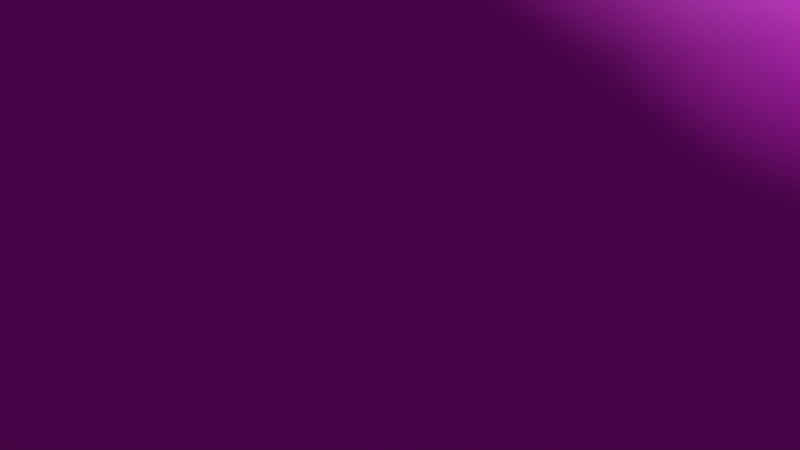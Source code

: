# Source: arcon.blend  (saved by Blender 2.83.19; exported with 4.5.12 LTS)
import bpy
from mathutils import Matrix  # noqa: F401  (used for matrix-valued properties, if any)

bpy.ops.wm.read_factory_settings(use_empty=True)
scene = bpy.context.scene
scene.name = 'Scene'

# ---- collections
col_collection = bpy.data.collections.new('Collection'); scene.collection.children.link(col_collection)

# ---- images (referenced by path relative to the original .blend; pixels are not part of the script)
import os
ASSET_DIR = os.environ.get("B2B_ASSET_DIR", "")  # directory of the original .blend (textures are referenced by path, not embedded)
HERE = os.path.dirname(os.path.abspath(__file__))  # packed textures are extracted next to this script under _unpacked/

def load_image(name, relpath, width, height, colorspace="sRGB"):
    """Load a texture the original file referenced (path relative to the .blend, or extracted next to this script)."""
    p = next((c for c in (os.path.join(HERE, relpath), os.path.join(ASSET_DIR, relpath)) if relpath and os.path.exists(c)), "")
    if p:
        img = bpy.data.images.load(p, check_existing=True)
        img.name = name
    else:  # same state as the original file: an image datablock whose file is absent (Cycles renders it pink)
        img = bpy.data.images.new(name, width, height)
        img.source = "FILE"
        img.filepath = "//" + (relpath or name)
    img.colorspace_settings.name = colorspace
    return img
img_material_001_basecolor_jpeg = load_image('Material.001_baseColor.jpeg', 'pluto/textures/Material.001_baseColor.jpeg', 1024, 1024, 'sRGB')

# ---- materials (node trees are filled in below, after node groups)
mat_material_002 = bpy.data.materials.new('Material.002')
mat_material_002.use_transparent_shadow = False
mat_material_003 = bpy.data.materials.new('Material.003')
mat_material_003.use_transparent_shadow = False

# ---- material node trees
mat_material_002.use_nodes = True; mat_material_002.node_tree.nodes.clear()
_N = mat_material_002.node_tree.nodes; _L = mat_material_002.node_tree.links
n0 = _N.new('ShaderNodeBsdfPrincipled'); n0.name = 'Principled BSDF'; n0.location = (10, 300)
n0.distribution = 'GGX'
n0.subsurface_method = 'BURLEY'
n0.inputs[2].default_value = 0.8
n0.inputs[3].default_value = 1.45
n0.inputs[27].default_value = (0.0, 0.0, 0.0, 1.0)
n0.inputs[28].default_value = 1.0
n1 = _N.new('ShaderNodeOutputMaterial'); n1.name = 'Material Output'; n1.location = (300, 300)
n2 = _N.new('ShaderNodeTexImage'); n2.name = 'Image Texture'; n2.location = (-280, 270)
n2.image = img_material_001_basecolor_jpeg
_L.new(n0.outputs[0], n1.inputs[0])
_L.new(n2.outputs[0], n0.inputs[0])
n1.is_active_output = True
mat_material_003.use_nodes = True; mat_material_003.node_tree.nodes.clear()
_N = mat_material_003.node_tree.nodes; _L = mat_material_003.node_tree.links
n0 = _N.new('ShaderNodeOutputMaterial'); n0.name = 'Material Output'; n0.location = (300, 300)
n1 = _N.new('ShaderNodeBsdfPrincipled'); n1.name = 'Principled BSDF'; n1.location = (10, 300)
n1.distribution = 'GGX'
n1.subsurface_method = 'BURLEY'
n1.inputs[0].default_value = (0.0, 0.0, 0.0, 1.0)
n1.inputs[1].default_value = 0.4818
n1.inputs[2].default_value = 0.0
n1.inputs[3].default_value = 1.45
n1.inputs[13].default_value = 1.0
n1.inputs[27].default_value = (0.0, 0.0, 0.0, 1.0)
n1.inputs[28].default_value = 1.0
n2 = _N.new('ShaderNodeMixShader'); n2.name = 'Mix Shader'; n2.location = (250, 500)
n3 = _N.new('ShaderNodeBsdfAnisotropic'); n3.name = 'Glossy BSDF'; n3.location = (42, 503)
n3.distribution = 'GGX'
n3.inputs[0].default_value = (0.003693, 0.02644, 0.8, 1.0)
n3.inputs[1].default_value = 0.6128
_L.new(n3.outputs[0], n2.inputs[1])
_L.new(n1.outputs[0], n2.inputs[2])
_L.new(n2.outputs[0], n0.inputs[0])
n0.is_active_output = True

# ---- world
world_world = bpy.data.worlds.new('World'); scene.world = world_world
world_world.use_nodes = True; world_world.node_tree.nodes.clear()
_N = world_world.node_tree.nodes; _L = world_world.node_tree.links
n0 = _N.new('ShaderNodeOutputWorld'); n0.name = 'World Output'; n0.location = (300, 300)
n1 = _N.new('ShaderNodeBackground'); n1.name = 'Background'; n1.location = (10, 300)
n1.inputs[0].default_value = (0.05088, 0.05088, 0.05088, 1.0)
_L.new(n1.outputs[0], n0.inputs[0])
n0.is_active_output = True
world_world.color = (0.05088, 0.05088, 0.05088)
world_world.use_sun_shadow = False
world_world.sun_shadow_jitter_overblur = 0.0

# ---- cameras
cam_camera = bpy.data.cameras.new('Camera')
cam_camera.clip_end = 100.0
cam_camera.ortho_scale = 7.314

# ---- lights
light_light = bpy.data.lights.new('Light', 'POINT')
light_light.transmission_factor = 0.0
light_light.energy = 1000.0
light_light.shadow_soft_size = 0.1
light_light.shadow_maximum_resolution = 0.006
light_light.use_absolute_resolution = True

# ---- meshes
me_sphere = bpy.data.meshes.new('Sphere')
me_sphere.from_pydata([(0.0, 0.1951, 0.9808), (0.0, 0.3827, 0.9239), (0.0, 0.5556, 0.8315), (0.0, 0.7071, 0.7071), (0.0, 0.8315, 0.5556), (0.0, 0.9239, 0.3827), (0.0, 0.9808, 0.1951), (0.0, 1.0, 7.55e-08), (0.0, 0.9808, -0.1951), (0.0, 0.5556, -0.8315), (0.03806, 0.1913, 0.9808), (0.07466, 0.3753, 0.9239), (0.1084, 0.5449, 0.8315), (0.1379, 0.6935, 0.7071), (0.1622, 0.8155, 0.5556), (0.1802, 0.9061, 0.3827), (0.1913, 0.9619, 0.1951), (0.1951, 0.9808, 7.55e-08), (0.1913, 0.9619, -0.1951), (0.1802, 0.9061, -0.3827), (0.1622, 0.8155, -0.5556), (0.1379, 0.6935, -0.7071), (0.1084, 0.5449, -0.8315), (0.07466, 0.3753, -0.9239), (0.03806, 0.1913, -0.9808), (0.07466, 0.1802, 0.9808), (0.1464, 0.3536, 0.9239), (0.2126, 0.5133, 0.8315), (0.2706, 0.6533, 0.7071), (0.3182, 0.7682, 0.5556), (0.3536, 0.8536, 0.3827), (0.3753, 0.9061, 0.1951), (0.3827, 0.9239, 7.55e-08), (0.3753, 0.9061, -0.1951), (0.3536, 0.8536, -0.3827), (0.3182, 0.7682, -0.5556), (0.2706, 0.6533, -0.7071), (0.2126, 0.5133, -0.8315), (0.1464, 0.3536, -0.9239), (0.07466, 0.1802, -0.9808), (0.1084, 0.1622, 0.9808), (0.2126, 0.3182, 0.9239), (0.3087, 0.4619, 0.8315), (0.3928, 0.5879, 0.7071), (0.4619, 0.6913, 0.5556), (0.5133, 0.7682, 0.3827), (0.5449, 0.8155, 0.1951), (0.5556, 0.8315, 7.55e-08), (0.5449, 0.8155, -0.1951), (0.5133, 0.7682, -0.3827), (0.4619, 0.6913, -0.5556), (0.3928, 0.5879, -0.7071), (0.3087, 0.4619, -0.8315), (0.2126, 0.3182, -0.9239), (0.1084, 0.1622, -0.9808), (0.1379, 0.1379, 0.9808), (0.2706, 0.2706, 0.9239), (0.3928, 0.3928, 0.8315), (0.5, 0.5, 0.7071), (0.5879, 0.5879, 0.5556), (0.6533, 0.6533, 0.3827), (0.6935, 0.6935, 0.1951), (0.7071, 0.7071, 7.55e-08), (0.6935, 0.6935, -0.1951), (0.6533, 0.6533, -0.3827), (0.5879, 0.5879, -0.5556), (0.5, 0.5, -0.7071), (0.3928, 0.3928, -0.8315), (0.2706, 0.2706, -0.9239), (0.1379, 0.1379, -0.9808), (0.1622, 0.1084, 0.9808), (0.3182, 0.2126, 0.9239), (0.4619, 0.3087, 0.8315), (0.5879, 0.3928, 0.7071), (0.6913, 0.4619, 0.5556), (0.7682, 0.5133, 0.3827), (0.8155, 0.5449, 0.1951), (0.8315, 0.5556, 7.55e-08), (0.8155, 0.5449, -0.1951), (0.7682, 0.5133, -0.3827), (0.6913, 0.4619, -0.5556), (0.5879, 0.3928, -0.7071), (0.4619, 0.3087, -0.8315), (0.3182, 0.2126, -0.9239), (0.1622, 0.1084, -0.9808), (0.1802, 0.07466, 0.9808), (0.3536, 0.1464, 0.9239), (0.5133, 0.2126, 0.8315), (0.6533, 0.2706, 0.7071), (0.7682, 0.3182, 0.5556), (0.8536, 0.3536, 0.3827), (0.9061, 0.3753, 0.1951), (0.9239, 0.3827, 7.55e-08), (0.9061, 0.3753, -0.1951), (0.8536, 0.3536, -0.3827), (0.7682, 0.3182, -0.5556), (0.6533, 0.2706, -0.7071), (0.5133, 0.2126, -0.8315), (0.3536, 0.1464, -0.9239), (0.1802, 0.07466, -0.9808), (0.1913, 0.03806, 0.9808), (0.3753, 0.07466, 0.9239), (0.5449, 0.1084, 0.8315), (0.6935, 0.1379, 0.7071), (0.8155, 0.1622, 0.5556), (0.9061, 0.1802, 0.3827), (0.9619, 0.1913, 0.1951), (0.9808, 0.1951, 7.55e-08), (0.9619, 0.1913, -0.1951), (0.9061, 0.1802, -0.3827), (0.8155, 0.1622, -0.5556), (0.6935, 0.1379, -0.7071), (0.5449, 0.1084, -0.8315), (0.3753, 0.07466, -0.9239), (0.1913, 0.03806, -0.9808), (0.1951, -3.266e-07, 0.9808), (0.3827, -3.192e-07, 0.9239), (0.5556, -3.117e-07, 0.8315), (0.7071, -3.192e-07, 0.7071), (0.8315, -3.341e-07, 0.5556), (0.9239, -2.745e-07, 0.3827), (0.9808, -3.937e-07, 0.1951), (1.0, -3.788e-07, 7.55e-08), (0.9808, -3.937e-07, -0.1951), (0.9239, -2.298e-07, -0.3827), (0.8315, -3.341e-07, -0.5556), (0.7071, -3.192e-07, -0.7071), (0.5556, -3.415e-07, -0.8315), (0.3827, -3.043e-07, -0.9239), (0.1951, -3.08e-07, -0.9808), (0.1913, -0.03806, 0.9808), (0.3753, -0.07466, 0.9239), (0.5449, -0.1084, 0.8315), (0.6935, -0.138, 0.7071), (0.8155, -0.1622, 0.5556), (0.9061, -0.1802, 0.3827), (0.9619, -0.1913, 0.1951), (0.9808, -0.1951, 7.55e-08), (0.9619, -0.1913, -0.1951), (0.9061, -0.1802, -0.3827), (0.8155, -0.1622, -0.5556), (0.6935, -0.138, -0.7071), (0.5449, -0.1084, -0.8315), (0.3753, -0.07466, -0.9239), (0.1913, -0.03806, -0.9808), (0.1802, -0.07466, 0.9808), (0.3536, -0.1464, 0.9239), (0.5133, -0.2126, 0.8315), (0.6533, -0.2706, 0.7071), (0.7682, -0.3182, 0.5556), (0.8536, -0.3536, 0.3827), (0.9061, -0.3753, 0.1951), (0.9239, -0.3827, 7.55e-08), (0.9061, -0.3753, -0.1951), (0.8536, -0.3536, -0.3827), (0.7682, -0.3182, -0.5556), (0.6533, -0.2706, -0.7071), (0.5133, -0.2126, -0.8315), (0.3536, -0.1464, -0.9239), (0.1802, -0.07466, -0.9808), (0.1622, -0.1084, 0.9808), (0.3182, -0.2126, 0.9239), (0.4619, -0.3087, 0.8315), (0.5879, -0.3928, 0.7071), (0.6913, -0.4619, 0.5556), (0.7682, -0.5133, 0.3827), (0.8155, -0.5449, 0.1951), (0.8315, -0.5556, 7.55e-08), (0.8155, -0.5449, -0.1951), (0.7682, -0.5133, -0.3827), (0.6913, -0.4619, -0.5556), (0.5879, -0.3928, -0.7071), (0.4619, -0.3087, -0.8315), (0.3182, -0.2126, -0.9239), (0.1622, -0.1084, -0.9808), (0.1379, -0.138, 0.9808), (0.2706, -0.2706, 0.9239), (0.3928, -0.3928, 0.8315), (0.5, -0.5, 0.7071), (0.5879, -0.5879, 0.5556), (0.6533, -0.6533, 0.3827), (0.6935, -0.6935, 0.1951), (0.7071, -0.7071, 7.55e-08), (0.6935, -0.6935, -0.1951), (0.6533, -0.6533, -0.3827), (0.5879, -0.5879, -0.5556), (0.5, -0.5, -0.7071), (0.3928, -0.3928, -0.8315), (0.2706, -0.2706, -0.9239), (0.1379, -0.138, -0.9808), (0.1084, -0.1622, 0.9808), (0.2126, -0.3182, 0.9239), (0.3087, -0.4619, 0.8315), (0.3928, -0.5879, 0.7071), (0.4619, -0.6913, 0.5556), (0.5133, -0.7682, 0.3827), (0.5449, -0.8155, 0.1951), (0.5556, -0.8315, 7.55e-08), (0.5449, -0.8155, -0.1951), (0.5133, -0.7682, -0.3827), (0.4619, -0.6913, -0.5556), (0.3928, -0.5879, -0.7071), (0.3087, -0.4619, -0.8315), (0.2126, -0.3182, -0.9239), (0.1084, -0.1622, -0.9808), (0.0, -3.258e-07, -1.0), (0.07466, -0.1802, 0.9808), (0.1464, -0.3536, 0.9239), (0.2126, -0.5133, 0.8315), (0.2706, -0.6533, 0.7071), (0.3182, -0.7682, 0.5556), (0.3536, -0.8536, 0.3827), (0.3753, -0.9061, 0.1951), (0.3827, -0.9239, 7.55e-08), (0.3753, -0.9061, -0.1951), (0.3536, -0.8536, -0.3827), (0.3182, -0.7682, -0.5556), (0.2706, -0.6533, -0.7071), (0.2126, -0.5133, -0.8315), (0.1464, -0.3536, -0.9239), (0.07466, -0.1802, -0.9808), (0.03806, -0.1913, 0.9808), (0.07466, -0.3753, 0.9239), (0.1084, -0.5449, 0.8315), (0.1379, -0.6935, 0.7071), (0.1622, -0.8155, 0.5556), (0.1802, -0.9061, 0.3827), (0.1913, -0.9619, 0.1951), (0.1951, -0.9808, 7.55e-08), (0.1913, -0.9619, -0.1951), (0.1802, -0.9061, -0.3827), (0.1622, -0.8155, -0.5556), (0.1379, -0.6935, -0.7071), (0.1084, -0.5449, -0.8315), (0.07466, -0.3753, -0.9239), (0.03806, -0.1913, -0.9808), (-7.212e-09, -0.1951, 0.9808), (4.122e-08, -0.3827, 0.9239), (2.632e-08, -0.5556, 0.8315), (-2.584e-08, -0.7071, 0.7071), (-8.544e-08, -0.8315, 0.5556), (6.357e-08, -0.9239, 0.3827), (-8.544e-08, -0.9808, 0.1951), (-1.003e-07, -1.0, 7.55e-08), (-8.544e-08, -0.9808, -0.1951), (6.357e-08, -0.9239, -0.3827), (-8.544e-08, -0.8315, -0.5556), (-2.584e-08, -0.7071, -0.7071), (-1.094e-08, -0.5556, -0.8315), (3.964e-09, -0.3827, -0.9239), (3.964e-09, -0.1951, -0.9808), (-0.03806, -0.1913, 0.9808), (-0.07466, -0.3753, 0.9239), (-0.1084, -0.5449, 0.8315), (-0.1379, -0.6935, 0.7071), (-0.1622, -0.8155, 0.5556), (-0.1802, -0.9061, 0.3827), (-0.1913, -0.9619, 0.1951), (-0.1951, -0.9808, 7.55e-08), (-0.1913, -0.9619, -0.1951), (-0.1802, -0.9061, -0.3827), (-0.1622, -0.8155, -0.5556), (-0.1379, -0.6935, -0.7071), (-0.1084, -0.5449, -0.8315), (-0.07466, -0.3753, -0.9239), (-0.03806, -0.1913, -0.9808), (-0.07466, -0.1802, 0.9808), (-0.1464, -0.3536, 0.9239), (-0.2126, -0.5133, 0.8315), (-0.2706, -0.6533, 0.7071), (-0.3182, -0.7682, 0.5556), (-0.3536, -0.8536, 0.3827), (-0.3753, -0.9061, 0.1951), (-0.3827, -0.9239, 7.55e-08), (-0.3753, -0.9061, -0.1951), (-0.3536, -0.8536, -0.3827), (-0.3182, -0.7682, -0.5556), (-0.2706, -0.6533, -0.7071), (-0.2126, -0.5133, -0.8315), (-0.1464, -0.3536, -0.9239), (-0.07466, -0.1802, -0.9808), (-0.1084, -0.1622, 0.9808), (-0.2126, -0.3182, 0.9239), (-0.3087, -0.4619, 0.8315), (-0.3928, -0.5879, 0.7071), (-0.4619, -0.6913, 0.5556), (-0.5133, -0.7682, 0.3827), (-0.5449, -0.8155, 0.1951), (-0.5556, -0.8315, 7.55e-08), (-0.5449, -0.8155, -0.1951), (-0.5133, -0.7682, -0.3827), (-0.4619, -0.6913, -0.5556), (-0.3928, -0.5879, -0.7071), (-0.3087, -0.4619, -0.8315), (-0.2126, -0.3182, -0.9239), (-0.1084, -0.1622, -0.9808), (-2.304e-07, -5.562e-07, 1.0), (-0.1379, -0.138, 0.9808), (-0.2706, -0.2706, 0.9239), (-0.3928, -0.3928, 0.8315), (-0.5, -0.5, 0.7071), (-0.5879, -0.5879, 0.5556), (-0.6533, -0.6533, 0.3827), (-0.6935, -0.6935, 0.1951), (-0.7071, -0.7071, 7.55e-08), (-0.6935, -0.6935, -0.1951), (-0.6533, -0.6533, -0.3827), (-0.5879, -0.5879, -0.5556), (-0.5, -0.5, -0.7071), (-0.3928, -0.3928, -0.8315), (-0.2706, -0.2706, -0.9239), (-0.1379, -0.1379, -0.9808), (-0.1622, -0.1084, 0.9808), (-0.3182, -0.2126, 0.9239), (-0.4619, -0.3087, 0.8315), (-0.5879, -0.3928, 0.7071), (-0.6913, -0.4619, 0.5556), (-0.7682, -0.5133, 0.3827), (-0.8155, -0.5449, 0.1951), (-0.8315, -0.5556, 7.55e-08), (-0.8155, -0.5449, -0.1951), (-0.7682, -0.5133, -0.3827), (-0.6913, -0.4619, -0.5556), (-0.5879, -0.3928, -0.7071), (-0.4619, -0.3087, -0.8315), (-0.3182, -0.2126, -0.9239), (-0.1622, -0.1084, -0.9808), (-0.1802, -0.07466, 0.9808), (-0.3536, -0.1464, 0.9239), (-0.5133, -0.2126, 0.8315), (-0.6533, -0.2706, 0.7071), (-0.7682, -0.3182, 0.5556), (-0.8536, -0.3536, 0.3827), (-0.9061, -0.3753, 0.1951), (-0.9239, -0.3827, 7.55e-08), (-0.9061, -0.3753, -0.1951), (-0.8536, -0.3536, -0.3827), (-0.7682, -0.3182, -0.5556), (-0.6533, -0.2706, -0.7071), (-0.5133, -0.2126, -0.8315), (-0.3536, -0.1464, -0.9239), (-0.1802, -0.07466, -0.9808), (-0.1913, -0.03806, 0.9808), (-0.3753, -0.07466, 0.9239), (-0.5449, -0.1084, 0.8315), (-0.6935, -0.1379, 0.7071), (-0.8155, -0.1622, 0.5556), (-0.9061, -0.1802, 0.3827), (-0.9619, -0.1913, 0.1951), (-0.9808, -0.1951, 7.55e-08), (-0.9619, -0.1913, -0.1951), (-0.9061, -0.1802, -0.3827), (-0.8155, -0.1622, -0.5556), (-0.6935, -0.1379, -0.7071), (-0.5449, -0.1084, -0.8315), (-0.3753, -0.07466, -0.9239), (-0.1913, -0.03806, -0.9808), (-0.1951, -3.117e-07, 0.9808), (-0.3827, -2.819e-07, 0.9239), (-0.5556, -2.819e-07, 0.8315), (-0.7071, -1.851e-07, 0.7071), (-0.8315, -1.404e-07, 0.5556), (-0.9239, -3.192e-07, 0.3827), (-0.9808, -9.567e-08, 0.1951), (-1.0, -1.404e-07, 7.55e-08), (-0.9808, -9.567e-08, -0.1951), (-0.9239, -3.192e-07, -0.3827), (-0.8315, -1.404e-07, -0.5556), (-0.7071, -1.851e-07, -0.7071), (-0.5556, -2.596e-07, -0.8315), (-0.3827, -2.521e-07, -0.9239), (-0.1951, -3.155e-07, -0.9808), (-0.1913, 0.03806, 0.9808), (-0.3753, 0.07466, 0.9239), (-0.5449, 0.1084, 0.8315), (-0.6935, 0.1379, 0.7071), (-0.8155, 0.1622, 0.5556), (-0.9061, 0.1802, 0.3827), (-0.9619, 0.1913, 0.1951), (-0.9808, 0.1951, 7.55e-08), (-0.9619, 0.1913, -0.1951), (-0.9061, 0.1802, -0.3827), (-0.8155, 0.1622, -0.5556), (-0.6935, 0.1379, -0.7071), (-0.5449, 0.1084, -0.8315), (-0.3753, 0.07466, -0.9239), (-0.1913, 0.03806, -0.9808), (-0.1802, 0.07466, 0.9808), (-0.3536, 0.1464, 0.9239), (-0.5133, 0.2126, 0.8315), (-0.6533, 0.2706, 0.7071), (-0.7682, 0.3182, 0.5556), (-0.8536, 0.3536, 0.3827), (-0.9061, 0.3753, 0.1951), (-0.9239, 0.3827, 7.55e-08), (-0.9061, 0.3753, -0.1951), (-0.8536, 0.3536, -0.3827), (-0.7682, 0.3182, -0.5556), (-0.6533, 0.2706, -0.7071), (-0.5133, 0.2126, -0.8315), (-0.3536, 0.1464, -0.9239), (-0.1802, 0.07466, -0.9808), (-0.1622, 0.1084, 0.9808), (-0.3182, 0.2126, 0.9239), (-0.4619, 0.3087, 0.8315), (-0.5879, 0.3928, 0.7071), (-0.6913, 0.4619, 0.5556), (-0.7682, 0.5133, 0.3827), (-0.8155, 0.5449, 0.1951), (-0.8315, 0.5556, 7.55e-08), (-0.8155, 0.5449, -0.1951), (-0.7682, 0.5133, -0.3827), (-0.6913, 0.4619, -0.5556), (-0.5879, 0.3928, -0.7071), (-0.4619, 0.3087, -0.8315), (-0.3182, 0.2126, -0.9239), (-0.1622, 0.1084, -0.9808), (-0.1379, 0.1379, 0.9808), (-0.2706, 0.2706, 0.9239), (-0.3928, 0.3928, 0.8315), (-0.5, 0.5, 0.7071), (-0.5879, 0.5879, 0.5556), (-0.6533, 0.6533, 0.3827), (-0.6935, 0.6935, 0.1951), (-0.7071, 0.7071, 7.55e-08), (-0.6935, 0.6935, -0.1951), (-0.6533, 0.6533, -0.3827), (-0.5879, 0.5879, -0.5556), (-0.5, 0.5, -0.7071), (-0.3928, 0.3928, -0.8315), (-0.2706, 0.2706, -0.9239), (-0.1379, 0.1379, -0.9808), (-0.1084, 0.1622, 0.9808), (-0.2126, 0.3182, 0.9239), (-0.3087, 0.4619, 0.8315), (-0.3928, 0.5879, 0.7071), (-0.4619, 0.6913, 0.5556), (-0.5133, 0.7682, 0.3827), (-0.5449, 0.8155, 0.1951), (-0.5556, 0.8315, 7.55e-08), (-0.5449, 0.8155, -0.1951), (-0.5133, 0.7682, -0.3827), (-0.4619, 0.6913, -0.5556), (-0.3928, 0.5879, -0.7071), (-0.3087, 0.4619, -0.8315), (-0.2126, 0.3182, -0.9239), (-0.1084, 0.1622, -0.9808), (-0.07466, 0.1802, 0.9808), (-0.1464, 0.3536, 0.9239), (-0.2126, 0.5133, 0.8315), (-0.2706, 0.6533, 0.7071), (-0.3182, 0.7682, 0.5556), (-0.3536, 0.8536, 0.3827), (-0.3753, 0.9061, 0.1951), (-0.3827, 0.9239, 7.55e-08), (-0.3753, 0.9061, -0.1951), (-0.3536, 0.8536, -0.3827), (-0.3182, 0.7682, -0.5556), (-0.2706, 0.6533, -0.7071), (-0.2126, 0.5133, -0.8315), (-0.1464, 0.3536, -0.9239), (-0.07466, 0.1802, -0.9808), (-0.03806, 0.1913, 0.9808), (-0.07466, 0.3753, 0.9239), (-0.1084, 0.5449, 0.8315), (-0.1379, 0.6935, 0.7071), (-0.1622, 0.8155, 0.5556), (-0.1802, 0.9061, 0.3827), (-0.1913, 0.9619, 0.1951), (-0.1951, 0.9808, 7.55e-08), (-0.1913, 0.9619, -0.1951), (-0.1802, 0.9061, -0.3827), (-0.1622, 0.8155, -0.5556), (-0.1379, 0.6935, -0.7071), (-0.1084, 0.5449, -0.8315), (-0.07466, 0.3753, -0.9239), (-0.03806, 0.1913, -0.9808), (6.357e-08, 0.9239, -0.3827), (2.722e-07, 0.8315, -0.5556), (1.53e-07, 0.7071, -0.7071), (7.847e-08, 0.3827, -0.9239), (1.514e-08, 0.1951, -0.9808)], [], [(477, 8, 18, 19), (2, 1, 11, 12), (478, 477, 19, 20), (3, 2, 12, 13), (479, 478, 20, 21), (4, 3, 13, 14), (9, 479, 21, 22), (5, 4, 14, 15), (480, 9, 22, 23), (6, 5, 15, 16), (481, 480, 23, 24), (7, 6, 16, 17), (0, 296, 10), (205, 481, 24), (8, 7, 17, 18), (1, 0, 10, 11), (205, 24, 39), (18, 17, 32, 33), (11, 10, 25, 26), (19, 18, 33, 34), (12, 11, 26, 27), (20, 19, 34, 35), (13, 12, 27, 28), (21, 20, 35, 36), (14, 13, 28, 29), (22, 21, 36, 37), (15, 14, 29, 30), (23, 22, 37, 38), (16, 15, 30, 31), (24, 23, 38, 39), (17, 16, 31, 32), (10, 296, 25), (37, 36, 51, 52), (30, 29, 44, 45), (38, 37, 52, 53), (31, 30, 45, 46), (39, 38, 53, 54), (32, 31, 46, 47), (25, 296, 40), (205, 39, 54), (33, 32, 47, 48), (26, 25, 40, 41), (34, 33, 48, 49), (27, 26, 41, 42), (35, 34, 49, 50), (28, 27, 42, 43), (36, 35, 50, 51), (29, 28, 43, 44), (41, 40, 55, 56), (49, 48, 63, 64), (42, 41, 56, 57), (50, 49, 64, 65), (43, 42, 57, 58), (51, 50, 65, 66), (44, 43, 58, 59), (52, 51, 66, 67), (45, 44, 59, 60), (53, 52, 67, 68), (46, 45, 60, 61), (54, 53, 68, 69), (47, 46, 61, 62), (40, 296, 55), (205, 54, 69), (48, 47, 62, 63), (60, 59, 74, 75), (68, 67, 82, 83), (61, 60, 75, 76), (69, 68, 83, 84), (62, 61, 76, 77), (55, 296, 70), (205, 69, 84), (63, 62, 77, 78), (56, 55, 70, 71), (64, 63, 78, 79), (57, 56, 71, 72), (65, 64, 79, 80), (58, 57, 72, 73), (66, 65, 80, 81), (59, 58, 73, 74), (67, 66, 81, 82), (79, 78, 93, 94), (72, 71, 86, 87), (80, 79, 94, 95), (73, 72, 87, 88), (81, 80, 95, 96), (74, 73, 88, 89), (82, 81, 96, 97), (75, 74, 89, 90), (83, 82, 97, 98), (76, 75, 90, 91), (84, 83, 98, 99), (77, 76, 91, 92), (70, 296, 85), (205, 84, 99), (78, 77, 92, 93), (71, 70, 85, 86), (98, 97, 112, 113), (91, 90, 105, 106), (99, 98, 113, 114), (92, 91, 106, 107), (85, 296, 100), (205, 99, 114), (93, 92, 107, 108), (86, 85, 100, 101), (94, 93, 108, 109), (87, 86, 101, 102), (95, 94, 109, 110), (88, 87, 102, 103), (96, 95, 110, 111), (89, 88, 103, 104), (97, 96, 111, 112), (90, 89, 104, 105), (102, 101, 116, 117), (110, 109, 124, 125), (103, 102, 117, 118), (111, 110, 125, 126), (104, 103, 118, 119), (112, 111, 126, 127), (105, 104, 119, 120), (113, 112, 127, 128), (106, 105, 120, 121), (114, 113, 128, 129), (107, 106, 121, 122), (100, 296, 115), (205, 114, 129), (108, 107, 122, 123), (101, 100, 115, 116), (109, 108, 123, 124), (121, 120, 135, 136), (129, 128, 143, 144), (122, 121, 136, 137), (115, 296, 130), (205, 129, 144), (123, 122, 137, 138), (116, 115, 130, 131), (124, 123, 138, 139), (117, 116, 131, 132), (125, 124, 139, 140), (118, 117, 132, 133), (126, 125, 140, 141), (119, 118, 133, 134), (127, 126, 141, 142), (120, 119, 134, 135), (128, 127, 142, 143), (140, 139, 154, 155), (133, 132, 147, 148), (141, 140, 155, 156), (134, 133, 148, 149), (142, 141, 156, 157), (135, 134, 149, 150), (143, 142, 157, 158), (136, 135, 150, 151), (144, 143, 158, 159), (137, 136, 151, 152), (130, 296, 145), (205, 144, 159), (138, 137, 152, 153), (131, 130, 145, 146), (139, 138, 153, 154), (132, 131, 146, 147), (159, 158, 173, 174), (152, 151, 166, 167), (145, 296, 160), (205, 159, 174), (153, 152, 167, 168), (146, 145, 160, 161), (154, 153, 168, 169), (147, 146, 161, 162), (155, 154, 169, 170), (148, 147, 162, 163), (156, 155, 170, 171), (149, 148, 163, 164), (157, 156, 171, 172), (150, 149, 164, 165), (158, 157, 172, 173), (151, 150, 165, 166), (171, 170, 185, 186), (164, 163, 178, 179), (172, 171, 186, 187), (165, 164, 179, 180), (173, 172, 187, 188), (166, 165, 180, 181), (174, 173, 188, 189), (167, 166, 181, 182), (160, 296, 175), (205, 174, 189), (168, 167, 182, 183), (161, 160, 175, 176), (169, 168, 183, 184), (162, 161, 176, 177), (170, 169, 184, 185), (163, 162, 177, 178), (175, 296, 190), (205, 189, 204), (183, 182, 197, 198), (176, 175, 190, 191), (184, 183, 198, 199), (177, 176, 191, 192), (185, 184, 199, 200), (178, 177, 192, 193), (186, 185, 200, 201), (179, 178, 193, 194), (187, 186, 201, 202), (180, 179, 194, 195), (188, 187, 202, 203), (181, 180, 195, 196), (189, 188, 203, 204), (182, 181, 196, 197), (194, 193, 209, 210), (202, 201, 217, 218), (195, 194, 210, 211), (203, 202, 218, 219), (196, 195, 211, 212), (204, 203, 219, 220), (197, 196, 212, 213), (190, 296, 206), (205, 204, 220), (198, 197, 213, 214), (191, 190, 206, 207), (199, 198, 214, 215), (192, 191, 207, 208), (200, 199, 215, 216), (193, 192, 208, 209), (201, 200, 216, 217), (214, 213, 228, 229), (207, 206, 221, 222), (215, 214, 229, 230), (208, 207, 222, 223), (216, 215, 230, 231), (209, 208, 223, 224), (217, 216, 231, 232), (210, 209, 224, 225), (218, 217, 232, 233), (211, 210, 225, 226), (219, 218, 233, 234), (212, 211, 226, 227), (220, 219, 234, 235), (213, 212, 227, 228), (206, 296, 221), (205, 220, 235), (233, 232, 247, 248), (226, 225, 240, 241), (234, 233, 248, 249), (227, 226, 241, 242), (235, 234, 249, 250), (228, 227, 242, 243), (221, 296, 236), (205, 235, 250), (229, 228, 243, 244), (222, 221, 236, 237), (230, 229, 244, 245), (223, 222, 237, 238), (231, 230, 245, 246), (224, 223, 238, 239), (232, 231, 246, 247), (225, 224, 239, 240), (237, 236, 251, 252), (245, 244, 259, 260), (238, 237, 252, 253), (246, 245, 260, 261), (239, 238, 253, 254), (247, 246, 261, 262), (240, 239, 254, 255), (248, 247, 262, 263), (241, 240, 255, 256), (249, 248, 263, 264), (242, 241, 256, 257), (250, 249, 264, 265), (243, 242, 257, 258), (236, 296, 251), (205, 250, 265), (244, 243, 258, 259), (256, 255, 270, 271), (264, 263, 278, 279), (257, 256, 271, 272), (265, 264, 279, 280), (258, 257, 272, 273), (251, 296, 266), (205, 265, 280), (259, 258, 273, 274), (252, 251, 266, 267), (260, 259, 274, 275), (253, 252, 267, 268), (261, 260, 275, 276), (254, 253, 268, 269), (262, 261, 276, 277), (255, 254, 269, 270), (263, 262, 277, 278), (275, 274, 289, 290), (268, 267, 282, 283), (276, 275, 290, 291), (269, 268, 283, 284), (277, 276, 291, 292), (270, 269, 284, 285), (278, 277, 292, 293), (271, 270, 285, 286), (279, 278, 293, 294), (272, 271, 286, 287), (280, 279, 294, 295), (273, 272, 287, 288), (266, 296, 281), (205, 280, 295), (274, 273, 288, 289), (267, 266, 281, 282), (294, 293, 309, 310), (287, 286, 302, 303), (295, 294, 310, 311), (288, 287, 303, 304), (281, 296, 297), (205, 295, 311), (289, 288, 304, 305), (282, 281, 297, 298), (290, 289, 305, 306), (283, 282, 298, 299), (291, 290, 306, 307), (284, 283, 299, 300), (292, 291, 307, 308), (285, 284, 300, 301), (293, 292, 308, 309), (286, 285, 301, 302), (307, 306, 321, 322), (300, 299, 314, 315), (308, 307, 322, 323), (301, 300, 315, 316), (309, 308, 323, 324), (302, 301, 316, 317), (310, 309, 324, 325), (303, 302, 317, 318), (311, 310, 325, 326), (304, 303, 318, 319), (297, 296, 312), (205, 311, 326), (305, 304, 319, 320), (298, 297, 312, 313), (306, 305, 320, 321), (299, 298, 313, 314), (326, 325, 340, 341), (319, 318, 333, 334), (312, 296, 327), (205, 326, 341), (320, 319, 334, 335), (313, 312, 327, 328), (321, 320, 335, 336), (314, 313, 328, 329), (322, 321, 336, 337), (315, 314, 329, 330), (323, 322, 337, 338), (316, 315, 330, 331), (324, 323, 338, 339), (317, 316, 331, 332), (325, 324, 339, 340), (318, 317, 332, 333), (330, 329, 344, 345), (338, 337, 352, 353), (331, 330, 345, 346), (339, 338, 353, 354), (332, 331, 346, 347), (340, 339, 354, 355), (333, 332, 347, 348), (341, 340, 355, 356), (334, 333, 348, 349), (327, 296, 342), (205, 341, 356), (335, 334, 349, 350), (328, 327, 342, 343), (336, 335, 350, 351), (329, 328, 343, 344), (337, 336, 351, 352), (349, 348, 363, 364), (342, 296, 357), (205, 356, 371), (350, 349, 364, 365), (343, 342, 357, 358), (351, 350, 365, 366), (344, 343, 358, 359), (352, 351, 366, 367), (345, 344, 359, 360), (353, 352, 367, 368), (346, 345, 360, 361), (354, 353, 368, 369), (347, 346, 361, 362), (355, 354, 369, 370), (348, 347, 362, 363), (356, 355, 370, 371), (368, 367, 382, 383), (361, 360, 375, 376), (369, 368, 383, 384), (362, 361, 376, 377), (370, 369, 384, 385), (363, 362, 377, 378), (371, 370, 385, 386), (364, 363, 378, 379), (357, 296, 372), (205, 371, 386), (365, 364, 379, 380), (358, 357, 372, 373), (366, 365, 380, 381), (359, 358, 373, 374), (367, 366, 381, 382), (360, 359, 374, 375), (372, 296, 387), (205, 386, 401), (380, 379, 394, 395), (373, 372, 387, 388), (381, 380, 395, 396), (374, 373, 388, 389), (382, 381, 396, 397), (375, 374, 389, 390), (383, 382, 397, 398), (376, 375, 390, 391), (384, 383, 398, 399), (377, 376, 391, 392), (385, 384, 399, 400), (378, 377, 392, 393), (386, 385, 400, 401), (379, 378, 393, 394), (391, 390, 405, 406), (399, 398, 413, 414), (392, 391, 406, 407), (400, 399, 414, 415), (393, 392, 407, 408), (401, 400, 415, 416), (394, 393, 408, 409), (387, 296, 402), (205, 401, 416), (395, 394, 409, 410), (388, 387, 402, 403), (396, 395, 410, 411), (389, 388, 403, 404), (397, 396, 411, 412), (390, 389, 404, 405), (398, 397, 412, 413), (410, 409, 424, 425), (403, 402, 417, 418), (411, 410, 425, 426), (404, 403, 418, 419), (412, 411, 426, 427), (405, 404, 419, 420), (413, 412, 427, 428), (406, 405, 420, 421), (414, 413, 428, 429), (407, 406, 421, 422), (415, 414, 429, 430), (408, 407, 422, 423), (416, 415, 430, 431), (409, 408, 423, 424), (402, 296, 417), (205, 416, 431), (429, 428, 443, 444), (422, 421, 436, 437), (430, 429, 444, 445), (423, 422, 437, 438), (431, 430, 445, 446), (424, 423, 438, 439), (417, 296, 432), (205, 431, 446), (425, 424, 439, 440), (418, 417, 432, 433), (426, 425, 440, 441), (419, 418, 433, 434), (427, 426, 441, 442), (420, 419, 434, 435), (428, 427, 442, 443), (421, 420, 435, 436), (441, 440, 455, 456), (434, 433, 448, 449), (442, 441, 456, 457), (435, 434, 449, 450), (443, 442, 457, 458), (436, 435, 450, 451), (444, 443, 458, 459), (437, 436, 451, 452), (445, 444, 459, 460), (438, 437, 452, 453), (446, 445, 460, 461), (439, 438, 453, 454), (432, 296, 447), (205, 446, 461), (440, 439, 454, 455), (433, 432, 447, 448), (460, 459, 474, 475), (453, 452, 467, 468), (461, 460, 475, 476), (454, 453, 468, 469), (447, 296, 462), (205, 461, 476), (455, 454, 469, 470), (448, 447, 462, 463), (456, 455, 470, 471), (449, 448, 463, 464), (457, 456, 471, 472), (450, 449, 464, 465), (458, 457, 472, 473), (451, 450, 465, 466), (459, 458, 473, 474), (452, 451, 466, 467), (464, 463, 1, 2), (472, 471, 477, 478), (465, 464, 2, 3), (473, 472, 478, 479), (466, 465, 3, 4), (474, 473, 479, 9), (467, 466, 4, 5), (475, 474, 9, 480), (468, 467, 5, 6), (476, 475, 480, 481), (469, 468, 6, 7), (462, 296, 0), (205, 476, 481), (470, 469, 7, 8), (463, 462, 0, 1), (471, 470, 8, 477)])
me_sphere.polygons.foreach_set('use_smooth', [True] * 512)
_uv = me_sphere.uv_layers.new(name='UVMap')
_uv.uv.foreach_set('vector', [1.005, 0.6739, 1.005, 0.6114, 0.972, 0.6107, 0.971, 0.6731, 1.004, 0.2364, 1.003, 0.1739, 0.9802, 0.1734, 0.978, 0.2358, 1.005, 0.7364, 1.005, 0.6739, 0.971, 0.6731, 0.9698, 0.7356, 1.004, 0.2989, 1.004, 0.2364, 0.978, 0.2358, 0.9765, 0.2983, 1.005, 0.7989, 1.005, 0.7364, 0.9698, 0.7356, 0.968, 0.7981, 1.004, 0.3614, 1.004, 0.2989, 0.9765, 0.2983, 0.9754, 0.3608, 1.006, 0.8614, 1.005, 0.7989, 0.968, 0.7981, 0.9648, 0.8605, 1.004, 0.4239, 1.004, 0.3614, 0.9754, 0.3608, 0.9745, 0.4232, 1.007, 0.9239, 1.006, 0.8614, 0.9648, 0.8605, 0.957, 0.9228, 1.004, 0.4864, 1.004, 0.4239, 0.9745, 0.4232, 0.9737, 0.4857, 1.02, 0.9863, 1.007, 0.9239, 0.957, 0.9228, 0.891, 0.9835, 1.004, 0.5489, 1.004, 0.4864, 0.9737, 0.4857, 0.9729, 0.5482, 1.003, 0.1114, 1.0, 0.04889, 0.9847, 0.111, 0.5, 0.9511, 1.02, 0.9863, 0.891, 0.9835, 1.005, 0.6114, 1.004, 0.5489, 0.9729, 0.5482, 0.972, 0.6107, 1.003, 0.1739, 1.003, 0.1114, 0.9847, 0.111, 0.9802, 0.1734, 0.5, 0.9511, 0.891, 0.9835, 0.8149, 0.9758, 0.972, 0.6107, 0.9729, 0.5482, 0.9413, 0.5456, 0.9395, 0.6081, 0.9802, 0.1734, 0.9847, 0.111, 0.9669, 0.1096, 0.9571, 0.1715, 0.971, 0.6731, 0.972, 0.6107, 0.9395, 0.6081, 0.9374, 0.6704, 0.978, 0.2358, 0.9802, 0.1734, 0.9571, 0.1715, 0.9522, 0.2337, 0.9698, 0.7356, 0.971, 0.6731, 0.9374, 0.6704, 0.9348, 0.7328, 0.9765, 0.2983, 0.978, 0.2358, 0.9522, 0.2337, 0.9491, 0.2961, 0.968, 0.7981, 0.9698, 0.7356, 0.9348, 0.7328, 0.931, 0.7951, 0.9754, 0.3608, 0.9765, 0.2983, 0.9491, 0.2961, 0.9467, 0.3584, 0.9648, 0.8605, 0.968, 0.7981, 0.931, 0.7951, 0.9245, 0.8572, 0.9745, 0.4232, 0.9754, 0.3608, 0.9467, 0.3584, 0.9448, 0.4208, 0.957, 0.9228, 0.9648, 0.8605, 0.9245, 0.8572, 0.9089, 0.9189, 0.9737, 0.4857, 0.9745, 0.4232, 0.9448, 0.4208, 0.943, 0.4832, 0.891, 0.9835, 0.957, 0.9228, 0.9089, 0.9189, 0.8149, 0.9758, 0.9729, 0.5482, 0.9737, 0.4857, 0.943, 0.4832, 0.9413, 0.5456, 0.9847, 0.111, 1.0, 0.04889, 0.9669, 0.1096, 0.9245, 0.8572, 0.931, 0.7951, 0.8947, 0.7901, 0.8855, 0.8519, 0.9448, 0.4208, 0.9467, 0.3584, 0.9179, 0.3545, 0.915, 0.4168, 0.9089, 0.9189, 0.9245, 0.8572, 0.8855, 0.8519, 0.8647, 0.9126, 0.943, 0.4832, 0.9448, 0.4208, 0.915, 0.4168, 0.9124, 0.4791, 0.8149, 0.9758, 0.9089, 0.9189, 0.8647, 0.9126, 0.7701, 0.9666, 0.9413, 0.5456, 0.943, 0.4832, 0.9124, 0.4791, 0.9098, 0.5413, 0.9669, 0.1096, 1.0, 0.04889, 0.9491, 0.1071, 0.5, 0.9511, 0.8149, 0.9758, 0.7701, 0.9666, 0.9395, 0.6081, 0.9413, 0.5456, 0.9098, 0.5413, 0.9072, 0.6036, 0.9571, 0.1715, 0.9669, 0.1096, 0.9491, 0.1071, 0.9339, 0.1683, 0.9374, 0.6704, 0.9395, 0.6081, 0.9072, 0.6036, 0.9041, 0.6659, 0.9522, 0.2337, 0.9571, 0.1715, 0.9339, 0.1683, 0.9263, 0.2302, 0.9348, 0.7328, 0.9374, 0.6704, 0.9041, 0.6659, 0.9002, 0.7281, 0.9491, 0.2961, 0.9522, 0.2337, 0.9263, 0.2302, 0.9215, 0.2923, 0.931, 0.7951, 0.9348, 0.7328, 0.9002, 0.7281, 0.8947, 0.7901, 0.9467, 0.3584, 0.9491, 0.2961, 0.9215, 0.2923, 0.9179, 0.3545, 0.9339, 0.1683, 0.9491, 0.1071, 0.9311, 0.1035, 0.9103, 0.1638, 0.9041, 0.6659, 0.9072, 0.6036, 0.8751, 0.5976, 0.8712, 0.6597, 0.9263, 0.2302, 0.9339, 0.1683, 0.9103, 0.1638, 0.9001, 0.2252, 0.9002, 0.7281, 0.9041, 0.6659, 0.8712, 0.6597, 0.8663, 0.7217, 0.9215, 0.2923, 0.9263, 0.2302, 0.9001, 0.2252, 0.8937, 0.2871, 0.8947, 0.7901, 0.9002, 0.7281, 0.8663, 0.7217, 0.8595, 0.7835, 0.9179, 0.3545, 0.9215, 0.2923, 0.8937, 0.2871, 0.889, 0.3491, 0.8855, 0.8519, 0.8947, 0.7901, 0.8595, 0.7835, 0.8485, 0.8448, 0.915, 0.4168, 0.9179, 0.3545, 0.889, 0.3491, 0.8852, 0.4112, 0.8647, 0.9126, 0.8855, 0.8519, 0.8485, 0.8448, 0.8247, 0.9047, 0.9124, 0.4791, 0.915, 0.4168, 0.8852, 0.4112, 0.8818, 0.4733, 0.7701, 0.9666, 0.8647, 0.9126, 0.8247, 0.9047, 0.7382, 0.9571, 0.9098, 0.5413, 0.9124, 0.4791, 0.8818, 0.4733, 0.8785, 0.5355, 0.9491, 0.1071, 1.0, 0.04889, 0.9311, 0.1035, 0.5, 0.9511, 0.7701, 0.9666, 0.7382, 0.9571, 0.9072, 0.6036, 0.9098, 0.5413, 0.8785, 0.5355, 0.8751, 0.5976, 0.8852, 0.4112, 0.889, 0.3491, 0.8599, 0.3423, 0.8553, 0.4042, 0.8247, 0.9047, 0.8485, 0.8448, 0.8133, 0.8364, 0.7887, 0.8958, 0.8818, 0.4733, 0.8852, 0.4112, 0.8553, 0.4042, 0.8512, 0.4662, 0.7382, 0.9571, 0.8247, 0.9047, 0.7887, 0.8958, 0.7122, 0.9477, 0.8785, 0.5355, 0.8818, 0.4733, 0.8512, 0.4662, 0.8473, 0.5282, 0.9311, 0.1035, 1.0, 0.04889, 0.913, 0.09905, 0.5, 0.9511, 0.7382, 0.9571, 0.7122, 0.9477, 0.8751, 0.5976, 0.8785, 0.5355, 0.8473, 0.5282, 0.8433, 0.5902, 0.9103, 0.1638, 0.9311, 0.1035, 0.913, 0.09905, 0.8863, 0.1581, 0.8712, 0.6597, 0.8751, 0.5976, 0.8433, 0.5902, 0.8387, 0.6521, 0.9001, 0.2252, 0.9103, 0.1638, 0.8863, 0.1581, 0.8735, 0.219, 0.8663, 0.7217, 0.8712, 0.6597, 0.8387, 0.6521, 0.8331, 0.7139, 0.8937, 0.2871, 0.9001, 0.2252, 0.8735, 0.219, 0.8656, 0.2805, 0.8595, 0.7835, 0.8663, 0.7217, 0.8331, 0.7139, 0.8255, 0.7755, 0.889, 0.3491, 0.8937, 0.2871, 0.8656, 0.2805, 0.8599, 0.3423, 0.8485, 0.8448, 0.8595, 0.7835, 0.8255, 0.7755, 0.8133, 0.8364, 0.8387, 0.6521, 0.8433, 0.5902, 0.8118, 0.5818, 0.8068, 0.6436, 0.8735, 0.219, 0.8863, 0.1581, 0.8618, 0.1513, 0.8464, 0.2116, 0.8331, 0.7139, 0.8387, 0.6521, 0.8068, 0.6436, 0.8007, 0.7052, 0.8656, 0.2805, 0.8735, 0.219, 0.8464, 0.2116, 0.8371, 0.2728, 0.8255, 0.7755, 0.8331, 0.7139, 0.8007, 0.7052, 0.7926, 0.7666, 0.8599, 0.3423, 0.8656, 0.2805, 0.8371, 0.2728, 0.8305, 0.3344, 0.8133, 0.8364, 0.8255, 0.7755, 0.7926, 0.7666, 0.7801, 0.8273, 0.8553, 0.4042, 0.8599, 0.3423, 0.8305, 0.3344, 0.8252, 0.3962, 0.7887, 0.8958, 0.8133, 0.8364, 0.7801, 0.8273, 0.756, 0.8863, 0.8512, 0.4662, 0.8553, 0.4042, 0.8252, 0.3962, 0.8206, 0.458, 0.7122, 0.9477, 0.7887, 0.8958, 0.756, 0.8863, 0.6894, 0.9386, 0.8473, 0.5282, 0.8512, 0.4662, 0.8206, 0.458, 0.8162, 0.5199, 0.913, 0.09905, 1.0, 0.04889, 0.8947, 0.09363, 0.5, 0.9511, 0.7122, 0.9477, 0.6894, 0.9386, 0.8433, 0.5902, 0.8473, 0.5282, 0.8162, 0.5199, 0.8118, 0.5818, 0.8863, 0.1581, 0.913, 0.09905, 0.8947, 0.09363, 0.8618, 0.1513, 0.756, 0.8863, 0.7801, 0.8273, 0.7485, 0.8178, 0.7258, 0.8768, 0.8206, 0.458, 0.8252, 0.3962, 0.795, 0.3873, 0.79, 0.449, 0.6894, 0.9386, 0.756, 0.8863, 0.7258, 0.8768, 0.6683, 0.9299, 0.8162, 0.5199, 0.8206, 0.458, 0.79, 0.449, 0.7853, 0.5108, 0.8947, 0.09363, 1.0, 0.04889, 0.8761, 0.08733, 0.5, 0.9511, 0.6894, 0.9386, 0.6683, 0.9299, 0.8118, 0.5818, 0.8162, 0.5199, 0.7853, 0.5108, 0.7805, 0.5726, 0.8618, 0.1513, 0.8947, 0.09363, 0.8761, 0.08733, 0.8365, 0.1436, 0.8068, 0.6436, 0.8118, 0.5818, 0.7805, 0.5726, 0.7753, 0.6343, 0.8464, 0.2116, 0.8618, 0.1513, 0.8365, 0.1436, 0.8187, 0.2034, 0.8007, 0.7052, 0.8068, 0.6436, 0.7753, 0.6343, 0.7691, 0.6959, 0.8371, 0.2728, 0.8464, 0.2116, 0.8187, 0.2034, 0.8081, 0.2643, 0.7926, 0.7666, 0.8007, 0.7052, 0.7691, 0.6959, 0.7609, 0.7572, 0.8305, 0.3344, 0.8371, 0.2728, 0.8081, 0.2643, 0.8008, 0.3257, 0.7801, 0.8273, 0.7926, 0.7666, 0.7609, 0.7572, 0.7485, 0.8178, 0.8252, 0.3962, 0.8305, 0.3344, 0.8008, 0.3257, 0.795, 0.3873, 0.8187, 0.2034, 0.8365, 0.1436, 0.8102, 0.135, 0.79, 0.1944, 0.7691, 0.6959, 0.7753, 0.6343, 0.7443, 0.6248, 0.7381, 0.6864, 0.8081, 0.2643, 0.8187, 0.2034, 0.79, 0.1944, 0.7784, 0.2551, 0.7609, 0.7572, 0.7691, 0.6959, 0.7381, 0.6864, 0.7301, 0.7476, 0.8008, 0.3257, 0.8081, 0.2643, 0.7784, 0.2551, 0.7706, 0.3163, 0.7485, 0.8178, 0.7609, 0.7572, 0.7301, 0.7476, 0.7184, 0.8083, 0.795, 0.3873, 0.8008, 0.3257, 0.7706, 0.3163, 0.7644, 0.3779, 0.7258, 0.8768, 0.7485, 0.8178, 0.7184, 0.8083, 0.6976, 0.8675, 0.79, 0.449, 0.795, 0.3873, 0.7644, 0.3779, 0.7592, 0.4396, 0.6683, 0.9299, 0.7258, 0.8768, 0.6976, 0.8675, 0.6484, 0.9219, 0.7853, 0.5108, 0.79, 0.449, 0.7592, 0.4396, 0.7544, 0.5014, 0.8761, 0.08733, 1.0, 0.04889, 0.8571, 0.08023, 0.5, 0.9511, 0.6683, 0.9299, 0.6484, 0.9219, 0.7805, 0.5726, 0.7853, 0.5108, 0.7544, 0.5014, 0.7495, 0.5631, 0.8365, 0.1436, 0.8761, 0.08733, 0.8571, 0.08023, 0.8102, 0.135, 0.7753, 0.6343, 0.7805, 0.5726, 0.7495, 0.5631, 0.7443, 0.6248, 0.7592, 0.4396, 0.7644, 0.3779, 0.7335, 0.3684, 0.7283, 0.4301, 0.6484, 0.9219, 0.6976, 0.8675, 0.6709, 0.8588, 0.6292, 0.9146, 0.7544, 0.5014, 0.7592, 0.4396, 0.7283, 0.4301, 0.7235, 0.4918, 0.8571, 0.08023, 1.0, 0.04889, 0.8374, 0.0724, 0.5, 0.9511, 0.6484, 0.9219, 0.6292, 0.9146, 0.7495, 0.5631, 0.7544, 0.5014, 0.7235, 0.4918, 0.7188, 0.5536, 0.8102, 0.135, 0.8571, 0.08023, 0.8374, 0.0724, 0.7824, 0.1259, 0.7443, 0.6248, 0.7495, 0.5631, 0.7188, 0.5536, 0.7137, 0.6153, 0.79, 0.1944, 0.8102, 0.135, 0.7824, 0.1259, 0.7602, 0.1849, 0.7381, 0.6864, 0.7443, 0.6248, 0.7137, 0.6153, 0.7078, 0.6769, 0.7784, 0.2551, 0.79, 0.1944, 0.7602, 0.1849, 0.748, 0.2456, 0.7301, 0.7476, 0.7381, 0.6864, 0.7078, 0.6769, 0.7002, 0.7383, 0.7706, 0.3163, 0.7784, 0.2551, 0.748, 0.2456, 0.7398, 0.3068, 0.7184, 0.8083, 0.7301, 0.7476, 0.7002, 0.7383, 0.6894, 0.7991, 0.7644, 0.3779, 0.7706, 0.3163, 0.7398, 0.3068, 0.7335, 0.3684, 0.6976, 0.8675, 0.7184, 0.8083, 0.6894, 0.7991, 0.6709, 0.8588, 0.7078, 0.6769, 0.7137, 0.6153, 0.6833, 0.6063, 0.6779, 0.668, 0.748, 0.2456, 0.7602, 0.1849, 0.7291, 0.1754, 0.7165, 0.2361, 0.7002, 0.7383, 0.7078, 0.6769, 0.6779, 0.668, 0.6711, 0.7295, 0.7398, 0.3068, 0.748, 0.2456, 0.7165, 0.2361, 0.7083, 0.2974, 0.6894, 0.7991, 0.7002, 0.7383, 0.6711, 0.7295, 0.6614, 0.7906, 0.7335, 0.3684, 0.7398, 0.3068, 0.7083, 0.2974, 0.7022, 0.359, 0.6709, 0.8588, 0.6894, 0.7991, 0.6614, 0.7906, 0.6453, 0.8508, 0.7283, 0.4301, 0.7335, 0.3684, 0.7022, 0.359, 0.6972, 0.4208, 0.6292, 0.9146, 0.6709, 0.8588, 0.6453, 0.8508, 0.6105, 0.9081, 0.7235, 0.4918, 0.7283, 0.4301, 0.6972, 0.4208, 0.6926, 0.4826, 0.8374, 0.0724, 1.0, 0.04889, 0.8168, 0.06395, 0.5, 0.9511, 0.6292, 0.9146, 0.6105, 0.9081, 0.7188, 0.5536, 0.7235, 0.4918, 0.6926, 0.4826, 0.6881, 0.5445, 0.7824, 0.1259, 0.8374, 0.0724, 0.8168, 0.06395, 0.7529, 0.1164, 0.7137, 0.6153, 0.7188, 0.5536, 0.6881, 0.5445, 0.6833, 0.6063, 0.7602, 0.1849, 0.7824, 0.1259, 0.7529, 0.1164, 0.7291, 0.1754, 0.6105, 0.9081, 0.6453, 0.8508, 0.6206, 0.8437, 0.5922, 0.9024, 0.6926, 0.4826, 0.6972, 0.4208, 0.6657, 0.4121, 0.6615, 0.4741, 0.8168, 0.06395, 1.0, 0.04889, 0.7945, 0.05498, 0.5, 0.9511, 0.6105, 0.9081, 0.5922, 0.9024, 0.6881, 0.5445, 0.6926, 0.4826, 0.6615, 0.4741, 0.6575, 0.536, 0.7529, 0.1164, 0.8168, 0.06395, 0.7945, 0.05498, 0.7209, 0.1069, 0.6833, 0.6063, 0.6881, 0.5445, 0.6575, 0.536, 0.6532, 0.598, 0.7291, 0.1754, 0.7529, 0.1164, 0.7209, 0.1069, 0.6963, 0.1661, 0.6779, 0.668, 0.6833, 0.6063, 0.6532, 0.598, 0.6484, 0.6598, 0.7165, 0.2361, 0.7291, 0.1754, 0.6963, 0.1661, 0.684, 0.227, 0.6711, 0.7295, 0.6779, 0.668, 0.6484, 0.6598, 0.6424, 0.7216, 0.7083, 0.2974, 0.7165, 0.2361, 0.684, 0.227, 0.6762, 0.2885, 0.6614, 0.7906, 0.6711, 0.7295, 0.6424, 0.7216, 0.6341, 0.783, 0.7022, 0.359, 0.7083, 0.2974, 0.6762, 0.2885, 0.6704, 0.3502, 0.6453, 0.8508, 0.6614, 0.7906, 0.6341, 0.783, 0.6206, 0.8437, 0.6972, 0.4208, 0.7022, 0.359, 0.6704, 0.3502, 0.6657, 0.4121, 0.6424, 0.7216, 0.6484, 0.6598, 0.6192, 0.6527, 0.6143, 0.7147, 0.6762, 0.2885, 0.684, 0.227, 0.6503, 0.2187, 0.6432, 0.2804, 0.6341, 0.783, 0.6424, 0.7216, 0.6143, 0.7147, 0.6074, 0.7764, 0.6704, 0.3502, 0.6762, 0.2885, 0.6432, 0.2804, 0.6381, 0.3423, 0.6206, 0.8437, 0.6341, 0.783, 0.6074, 0.7764, 0.5965, 0.8377, 0.6657, 0.4121, 0.6704, 0.3502, 0.6381, 0.3423, 0.634, 0.4044, 0.5922, 0.9024, 0.6206, 0.8437, 0.5965, 0.8377, 0.574, 0.8976, 0.6615, 0.4741, 0.6657, 0.4121, 0.634, 0.4044, 0.6304, 0.4665, 0.7945, 0.05498, 1.0, 0.04889, 0.7696, 0.04562, 0.5, 0.9511, 0.5922, 0.9024, 0.574, 0.8976, 0.6575, 0.536, 0.6615, 0.4741, 0.6304, 0.4665, 0.6269, 0.5286, 0.7209, 0.1069, 0.7945, 0.05498, 0.7696, 0.04562, 0.6859, 0.09774, 0.6532, 0.598, 0.6575, 0.536, 0.6269, 0.5286, 0.6233, 0.5907, 0.6963, 0.1661, 0.7209, 0.1069, 0.6859, 0.09774, 0.6617, 0.1575, 0.6484, 0.6598, 0.6532, 0.598, 0.6233, 0.5907, 0.6192, 0.6527, 0.684, 0.227, 0.6963, 0.1661, 0.6617, 0.1575, 0.6503, 0.2187, 0.7696, 0.04562, 1.0, 0.04889, 0.7399, 0.03608, 0.5, 0.9511, 0.574, 0.8976, 0.556, 0.8938, 0.6269, 0.5286, 0.6304, 0.4665, 0.5991, 0.4602, 0.5963, 0.5224, 0.6859, 0.09774, 0.7696, 0.04562, 0.7399, 0.03608, 0.6471, 0.08947, 0.6233, 0.5907, 0.6269, 0.5286, 0.5963, 0.5224, 0.5935, 0.5847, 0.6617, 0.1575, 0.6859, 0.09774, 0.6471, 0.08947, 0.6252, 0.15, 0.6192, 0.6527, 0.6233, 0.5907, 0.5935, 0.5847, 0.5903, 0.6469, 0.6503, 0.2187, 0.6617, 0.1575, 0.6252, 0.15, 0.6154, 0.2116, 0.6143, 0.7147, 0.6192, 0.6527, 0.5903, 0.6469, 0.5864, 0.7091, 0.6432, 0.2804, 0.6503, 0.2187, 0.6154, 0.2116, 0.6095, 0.2736, 0.6074, 0.7764, 0.6143, 0.7147, 0.5864, 0.7091, 0.5811, 0.7711, 0.6381, 0.3423, 0.6432, 0.2804, 0.6095, 0.2736, 0.6053, 0.3357, 0.5965, 0.8377, 0.6074, 0.7764, 0.5811, 0.7711, 0.5728, 0.8328, 0.634, 0.4044, 0.6381, 0.3423, 0.6053, 0.3357, 0.602, 0.3979, 0.574, 0.8976, 0.5965, 0.8377, 0.5728, 0.8328, 0.556, 0.8938, 0.6304, 0.4665, 0.634, 0.4044, 0.602, 0.3979, 0.5991, 0.4602, 0.6095, 0.2736, 0.6154, 0.2116, 0.5794, 0.2061, 0.5751, 0.2684, 0.5811, 0.7711, 0.5864, 0.7091, 0.5588, 0.7048, 0.5551, 0.7671, 0.6053, 0.3357, 0.6095, 0.2736, 0.5751, 0.2684, 0.5721, 0.3307, 0.5728, 0.8328, 0.5811, 0.7711, 0.5551, 0.7671, 0.5495, 0.8293, 0.602, 0.3979, 0.6053, 0.3357, 0.5721, 0.3307, 0.5697, 0.393, 0.556, 0.8938, 0.5728, 0.8328, 0.5495, 0.8293, 0.5381, 0.8911, 0.5991, 0.4602, 0.602, 0.3979, 0.5697, 0.393, 0.5676, 0.4554, 0.7399, 0.03608, 1.0, 0.04889, 0.6999, 0.0267, 0.5, 0.9511, 0.556, 0.8938, 0.5381, 0.8911, 0.5963, 0.5224, 0.5991, 0.4602, 0.5676, 0.4554, 0.5657, 0.5178, 0.6471, 0.08947, 0.7399, 0.03608, 0.6999, 0.0267, 0.6041, 0.08269, 0.5935, 0.5847, 0.5963, 0.5224, 0.5657, 0.5178, 0.5637, 0.5802, 0.6252, 0.15, 0.6471, 0.08947, 0.6041, 0.08269, 0.5868, 0.1441, 0.5903, 0.6469, 0.5935, 0.5847, 0.5637, 0.5802, 0.5615, 0.6425, 0.6154, 0.2116, 0.6252, 0.15, 0.5868, 0.1441, 0.5794, 0.2061, 0.5864, 0.7091, 0.5903, 0.6469, 0.5615, 0.6425, 0.5588, 0.7048, 0.5657, 0.5178, 0.5676, 0.4554, 0.5361, 0.4523, 0.535, 0.5148, 0.6041, 0.08269, 0.6999, 0.0267, 0.6357, 0.01835, 0.557, 0.07806, 0.5637, 0.5802, 0.5657, 0.5178, 0.535, 0.5148, 0.5339, 0.5773, 0.5868, 0.1441, 0.6041, 0.08269, 0.557, 0.07806, 0.5468, 0.1402, 0.5615, 0.6425, 0.5637, 0.5802, 0.5339, 0.5773, 0.5327, 0.6397, 0.5794, 0.2061, 0.5868, 0.1441, 0.5468, 0.1402, 0.5426, 0.2026, 0.5588, 0.7048, 0.5615, 0.6425, 0.5327, 0.6397, 0.5313, 0.7022, 0.5751, 0.2684, 0.5794, 0.2061, 0.5426, 0.2026, 0.5402, 0.265, 0.5551, 0.7671, 0.5588, 0.7048, 0.5313, 0.7022, 0.5293, 0.7646, 0.5721, 0.3307, 0.5751, 0.2684, 0.5402, 0.265, 0.5386, 0.3274, 0.5495, 0.8293, 0.5551, 0.7671, 0.5293, 0.7646, 0.5263, 0.827, 0.5697, 0.393, 0.5721, 0.3307, 0.5386, 0.3274, 0.5372, 0.3899, 0.5381, 0.8911, 0.5495, 0.8293, 0.5263, 0.827, 0.5203, 0.8893, 0.5676, 0.4554, 0.5697, 0.393, 0.5372, 0.3899, 0.5361, 0.4523, 0.6999, 0.0267, 1.0, 0.04889, 0.6357, 0.01835, 0.5, 0.9511, 0.5381, 0.8911, 0.5203, 0.8893, 0.5293, 0.7646, 0.5313, 0.7022, 0.5039, 0.7011, 0.5037, 0.7636, 0.5386, 0.3274, 0.5402, 0.265, 0.505, 0.2636, 0.5048, 0.3261, 0.5263, 0.827, 0.5293, 0.7646, 0.5037, 0.7636, 0.5033, 0.8261, 0.5372, 0.3899, 0.5386, 0.3274, 0.5048, 0.3261, 0.5046, 0.3886, 0.5203, 0.8893, 0.5263, 0.827, 0.5033, 0.8261, 0.5025, 0.8886, 0.5361, 0.4523, 0.5372, 0.3899, 0.5046, 0.3886, 0.5045, 0.4511, 0.6357, 0.01835, 1.0, 0.04889, 0.5202, 0.0137, 0.5, 0.9511, 0.5203, 0.8893, 0.5025, 0.8886, 0.535, 0.5148, 0.5361, 0.4523, 0.5045, 0.4511, 0.5044, 0.5136, 0.557, 0.07806, 0.6357, 0.01835, 0.5202, 0.0137, 0.5072, 0.07614, 0.5339, 0.5773, 0.535, 0.5148, 0.5044, 0.5136, 0.5042, 0.5761, 0.5468, 0.1402, 0.557, 0.07806, 0.5072, 0.07614, 0.5059, 0.1386, 0.5327, 0.6397, 0.5339, 0.5773, 0.5042, 0.5761, 0.5041, 0.6386, 0.5426, 0.2026, 0.5468, 0.1402, 0.5059, 0.1386, 0.5053, 0.2011, 0.5313, 0.7022, 0.5327, 0.6397, 0.5041, 0.6386, 0.5039, 0.7011, 0.5402, 0.265, 0.5426, 0.2026, 0.5053, 0.2011, 0.505, 0.2636, 0.5072, 0.07614, 0.5202, 0.0137, 0.391, 0.01646, 0.457, 0.07722, 0.5042, 0.5761, 0.5044, 0.5136, 0.4737, 0.5143, 0.4745, 0.5768, 0.5059, 0.1386, 0.5072, 0.07614, 0.457, 0.07722, 0.4648, 0.1395, 0.5041, 0.6386, 0.5042, 0.5761, 0.4745, 0.5768, 0.4754, 0.6392, 0.5053, 0.2011, 0.5059, 0.1386, 0.4648, 0.1395, 0.468, 0.2019, 0.5039, 0.7011, 0.5041, 0.6386, 0.4754, 0.6392, 0.4765, 0.7017, 0.505, 0.2636, 0.5053, 0.2011, 0.468, 0.2019, 0.4698, 0.2644, 0.5037, 0.7636, 0.5039, 0.7011, 0.4765, 0.7017, 0.478, 0.7642, 0.5048, 0.3261, 0.505, 0.2636, 0.4698, 0.2644, 0.471, 0.3269, 0.5033, 0.8261, 0.5037, 0.7636, 0.478, 0.7642, 0.4802, 0.8266, 0.5046, 0.3886, 0.5048, 0.3261, 0.471, 0.3269, 0.472, 0.3893, 0.5025, 0.8886, 0.5033, 0.8261, 0.4802, 0.8266, 0.4847, 0.889, 0.5045, 0.4511, 0.5046, 0.3886, 0.472, 0.3893, 0.4729, 0.4518, 0.5202, 0.0137, 1.0, 0.04889, 0.391, 0.01646, 0.5, 0.9511, 0.5025, 0.8886, 0.4847, 0.889, 0.5044, 0.5136, 0.5045, 0.4511, 0.4729, 0.4518, 0.4737, 0.5143, 0.471, 0.3269, 0.4698, 0.2644, 0.4348, 0.2672, 0.4374, 0.3296, 0.4802, 0.8266, 0.478, 0.7642, 0.4522, 0.7663, 0.4571, 0.8285, 0.472, 0.3893, 0.471, 0.3269, 0.4374, 0.3296, 0.4395, 0.3919, 0.4847, 0.889, 0.4802, 0.8266, 0.4571, 0.8285, 0.4669, 0.8904, 0.4729, 0.4518, 0.472, 0.3893, 0.4395, 0.3919, 0.4413, 0.4544, 0.391, 0.01646, 4.47e-07, 0.04889, 0.3149, 0.02415, 0.5, 0.9511, 0.4847, 0.889, 0.4669, 0.8904, 0.4737, 0.5143, 0.4729, 0.4518, 0.4413, 0.4544, 0.443, 0.5168, 0.457, 0.07722, 0.391, 0.01646, 0.3149, 0.02415, 0.4089, 0.08113, 0.4745, 0.5768, 0.4737, 0.5143, 0.443, 0.5168, 0.4448, 0.5792, 0.4648, 0.1395, 0.457, 0.07722, 0.4089, 0.08113, 0.4245, 0.1428, 0.4754, 0.6392, 0.4745, 0.5768, 0.4448, 0.5792, 0.4467, 0.6416, 0.468, 0.2019, 0.4648, 0.1395, 0.4245, 0.1428, 0.431, 0.2049, 0.4765, 0.7017, 0.4754, 0.6392, 0.4467, 0.6416, 0.4491, 0.7039, 0.4698, 0.2644, 0.468, 0.2019, 0.431, 0.2049, 0.4348, 0.2672, 0.478, 0.7642, 0.4765, 0.7017, 0.4491, 0.7039, 0.4522, 0.7663, 0.4448, 0.5792, 0.443, 0.5168, 0.4124, 0.5209, 0.415, 0.5832, 0.4245, 0.1428, 0.4089, 0.08113, 0.3647, 0.08736, 0.3855, 0.1481, 0.4467, 0.6416, 0.4448, 0.5792, 0.415, 0.5832, 0.4179, 0.6455, 0.431, 0.2049, 0.4245, 0.1428, 0.3855, 0.1481, 0.3947, 0.2099, 0.4491, 0.7039, 0.4467, 0.6416, 0.4179, 0.6455, 0.4215, 0.7077, 0.4348, 0.2672, 0.431, 0.2049, 0.3947, 0.2099, 0.4002, 0.2719, 0.4522, 0.7663, 0.4491, 0.7039, 0.4215, 0.7077, 0.4263, 0.7698, 0.4374, 0.3296, 0.4348, 0.2672, 0.4002, 0.2719, 0.4041, 0.3341, 0.4571, 0.8285, 0.4522, 0.7663, 0.4263, 0.7698, 0.4339, 0.8317, 0.4395, 0.3919, 0.4374, 0.3296, 0.4041, 0.3341, 0.4072, 0.3964, 0.4669, 0.8904, 0.4571, 0.8285, 0.4339, 0.8317, 0.4491, 0.8929, 0.4413, 0.4544, 0.4395, 0.3919, 0.4072, 0.3964, 0.4098, 0.4587, 0.3149, 0.02415, 4.47e-07, 0.04889, 0.2701, 0.03337, 0.5, 0.9511, 0.4669, 0.8904, 0.4491, 0.8929, 0.443, 0.5168, 0.4413, 0.4544, 0.4098, 0.4587, 0.4124, 0.5209, 0.4089, 0.08113, 0.3149, 0.02415, 0.2701, 0.03337, 0.3647, 0.08736, 0.4339, 0.8317, 0.4263, 0.7698, 0.4001, 0.7748, 0.4103, 0.8362, 0.4072, 0.3964, 0.4041, 0.3341, 0.3712, 0.3403, 0.3751, 0.4024, 0.4491, 0.8929, 0.4339, 0.8317, 0.4103, 0.8362, 0.4311, 0.8965, 0.4098, 0.4587, 0.4072, 0.3964, 0.3751, 0.4024, 0.3785, 0.4645, 0.2701, 0.03337, 4.47e-07, 0.04889, 0.2382, 0.04292, 0.5, 0.9511, 0.4491, 0.8929, 0.4311, 0.8965, 0.4124, 0.5209, 0.4098, 0.4587, 0.3785, 0.4645, 0.3818, 0.5267, 0.3647, 0.08736, 0.2701, 0.03337, 0.2382, 0.04292, 0.3247, 0.09527, 0.415, 0.5832, 0.4124, 0.5209, 0.3818, 0.5267, 0.3852, 0.5888, 0.3855, 0.1481, 0.3647, 0.08736, 0.3247, 0.09527, 0.3485, 0.1552, 0.4179, 0.6455, 0.415, 0.5832, 0.3852, 0.5888, 0.389, 0.6509, 0.3947, 0.2099, 0.3855, 0.1481, 0.3485, 0.1552, 0.3595, 0.2165, 0.4215, 0.7077, 0.4179, 0.6455, 0.389, 0.6509, 0.3937, 0.7129, 0.4002, 0.2719, 0.3947, 0.2099, 0.3595, 0.2165, 0.3663, 0.2783, 0.4263, 0.7698, 0.4215, 0.7077, 0.3937, 0.7129, 0.4001, 0.7748, 0.4041, 0.3341, 0.4002, 0.2719, 0.3663, 0.2783, 0.3712, 0.3403, 0.389, 0.6509, 0.3852, 0.5888, 0.3553, 0.5958, 0.3599, 0.6577, 0.3595, 0.2165, 0.3485, 0.1552, 0.3133, 0.1636, 0.3255, 0.2245, 0.3937, 0.7129, 0.389, 0.6509, 0.3599, 0.6577, 0.3656, 0.7195, 0.3663, 0.2783, 0.3595, 0.2165, 0.3255, 0.2245, 0.3331, 0.2861, 0.4001, 0.7748, 0.3937, 0.7129, 0.3656, 0.7195, 0.3735, 0.781, 0.3712, 0.3403, 0.3663, 0.2783, 0.3331, 0.2861, 0.3387, 0.3479, 0.4103, 0.8362, 0.4001, 0.7748, 0.3735, 0.781, 0.3863, 0.8419, 0.3751, 0.4024, 0.3712, 0.3403, 0.3387, 0.3479, 0.3433, 0.4098, 0.4311, 0.8965, 0.4103, 0.8362, 0.3863, 0.8419, 0.413, 0.9009, 0.3785, 0.4645, 0.3751, 0.4024, 0.3433, 0.4098, 0.3473, 0.4718, 0.2382, 0.04292, 4.47e-07, 0.04889, 0.2122, 0.05235, 0.5, 0.9511, 0.4311, 0.8965, 0.413, 0.9009, 0.3818, 0.5267, 0.3785, 0.4645, 0.3473, 0.4718, 0.3512, 0.5338, 0.3247, 0.09527, 0.2382, 0.04292, 0.2122, 0.05235, 0.2887, 0.1042, 0.3852, 0.5888, 0.3818, 0.5267, 0.3512, 0.5338, 0.3553, 0.5958, 0.3485, 0.1552, 0.3247, 0.09527, 0.2887, 0.1042, 0.3133, 0.1636, 0.413, 0.9009, 0.3863, 0.8419, 0.3618, 0.8487, 0.3947, 0.9064, 0.3473, 0.4718, 0.3433, 0.4098, 0.3118, 0.4182, 0.3162, 0.4801, 0.2122, 0.05235, 4.47e-07, 0.04889, 0.1894, 0.06144, 0.5, 0.9511, 0.413, 0.9009, 0.3947, 0.9064, 0.3512, 0.5338, 0.3473, 0.4718, 0.3162, 0.4801, 0.3206, 0.542, 0.2887, 0.1042, 0.2122, 0.05235, 0.1894, 0.06144, 0.256, 0.1137, 0.3553, 0.5958, 0.3512, 0.5338, 0.3206, 0.542, 0.3252, 0.6038, 0.3133, 0.1636, 0.2887, 0.1042, 0.256, 0.1137, 0.2801, 0.1727, 0.3599, 0.6577, 0.3553, 0.5958, 0.3252, 0.6038, 0.3305, 0.6656, 0.3255, 0.2245, 0.3133, 0.1636, 0.2801, 0.1727, 0.2926, 0.2334, 0.3656, 0.7195, 0.3599, 0.6577, 0.3305, 0.6656, 0.3371, 0.7272, 0.3331, 0.2861, 0.3255, 0.2245, 0.2926, 0.2334, 0.3007, 0.2948, 0.3735, 0.781, 0.3656, 0.7195, 0.3371, 0.7272, 0.3464, 0.7884, 0.3387, 0.3479, 0.3331, 0.2861, 0.3007, 0.2948, 0.3068, 0.3564, 0.3863, 0.8419, 0.3735, 0.781, 0.3464, 0.7884, 0.3618, 0.8487, 0.3433, 0.4098, 0.3387, 0.3479, 0.3068, 0.3564, 0.3118, 0.4182, 0.2926, 0.2334, 0.2801, 0.1727, 0.2485, 0.1822, 0.2609, 0.2428, 0.3371, 0.7272, 0.3305, 0.6656, 0.3008, 0.6743, 0.3081, 0.7357, 0.3007, 0.2948, 0.2926, 0.2334, 0.2609, 0.2428, 0.2691, 0.3041, 0.3464, 0.7884, 0.3371, 0.7272, 0.3081, 0.7357, 0.3187, 0.7966, 0.3068, 0.3564, 0.3007, 0.2948, 0.2691, 0.3041, 0.2753, 0.3657, 0.3618, 0.8487, 0.3464, 0.7884, 0.3187, 0.7966, 0.3365, 0.8564, 0.3118, 0.4182, 0.3068, 0.3564, 0.2753, 0.3657, 0.2805, 0.4274, 0.3947, 0.9064, 0.3618, 0.8487, 0.3365, 0.8564, 0.3761, 0.9127, 0.3162, 0.4801, 0.3118, 0.4182, 0.2805, 0.4274, 0.2853, 0.4892, 0.1894, 0.06144, 4.47e-07, 0.04889, 0.1683, 0.07006, 0.5, 0.9511, 0.3947, 0.9064, 0.3761, 0.9127, 0.3206, 0.542, 0.3162, 0.4801, 0.2853, 0.4892, 0.29, 0.551, 0.256, 0.1137, 0.1894, 0.06144, 0.1683, 0.07006, 0.2258, 0.1232, 0.3252, 0.6038, 0.3206, 0.542, 0.29, 0.551, 0.295, 0.6127, 0.2801, 0.1727, 0.256, 0.1137, 0.2258, 0.1232, 0.2485, 0.1822, 0.3305, 0.6656, 0.3252, 0.6038, 0.295, 0.6127, 0.3008, 0.6743, 0.2853, 0.4892, 0.2805, 0.4274, 0.2495, 0.4369, 0.2544, 0.4986, 0.1683, 0.07006, 4.47e-07, 0.04889, 0.1484, 0.07807, 0.5, 0.9511, 0.3761, 0.9127, 0.3571, 0.9198, 0.29, 0.551, 0.2853, 0.4892, 0.2544, 0.4986, 0.2592, 0.5604, 0.2258, 0.1232, 0.1683, 0.07006, 0.1484, 0.07807, 0.1976, 0.1325, 0.295, 0.6127, 0.29, 0.551, 0.2592, 0.5604, 0.2644, 0.6221, 0.2485, 0.1822, 0.2258, 0.1232, 0.1976, 0.1325, 0.2184, 0.1917, 0.3008, 0.6743, 0.295, 0.6127, 0.2644, 0.6221, 0.2706, 0.6837, 0.2609, 0.2428, 0.2485, 0.1822, 0.2184, 0.1917, 0.2301, 0.2524, 0.3081, 0.7357, 0.3008, 0.6743, 0.2706, 0.6837, 0.2784, 0.7449, 0.2691, 0.3041, 0.2609, 0.2428, 0.2301, 0.2524, 0.2381, 0.3136, 0.3187, 0.7966, 0.3081, 0.7357, 0.2784, 0.7449, 0.29, 0.8056, 0.2753, 0.3657, 0.2691, 0.3041, 0.2381, 0.3136, 0.2443, 0.3752, 0.3365, 0.8564, 0.3187, 0.7966, 0.29, 0.8056, 0.3102, 0.865, 0.2805, 0.4274, 0.2753, 0.3657, 0.2443, 0.3752, 0.2495, 0.4369, 0.3761, 0.9127, 0.3365, 0.8564, 0.3102, 0.865, 0.3571, 0.9198, 0.2784, 0.7449, 0.2706, 0.6837, 0.2398, 0.6932, 0.248, 0.7544, 0.2381, 0.3136, 0.2301, 0.2524, 0.2002, 0.2617, 0.2078, 0.3231, 0.29, 0.8056, 0.2784, 0.7449, 0.248, 0.7544, 0.2602, 0.8151, 0.2443, 0.3752, 0.2381, 0.3136, 0.2078, 0.3231, 0.2137, 0.3847, 0.3102, 0.865, 0.29, 0.8056, 0.2602, 0.8151, 0.2824, 0.8741, 0.2495, 0.4369, 0.2443, 0.3752, 0.2137, 0.3847, 0.2188, 0.4464, 0.3571, 0.9198, 0.3102, 0.865, 0.2824, 0.8741, 0.3374, 0.9276, 0.2544, 0.4986, 0.2495, 0.4369, 0.2188, 0.4464, 0.2235, 0.5082, 0.1484, 0.07807, 4.47e-07, 0.04889, 0.1292, 0.08539, 0.5, 0.9511, 0.3571, 0.9198, 0.3374, 0.9276, 0.2592, 0.5604, 0.2544, 0.4986, 0.2235, 0.5082, 0.2283, 0.5699, 0.1976, 0.1325, 0.1484, 0.07807, 0.1292, 0.08539, 0.1709, 0.1412, 0.2644, 0.6221, 0.2592, 0.5604, 0.2283, 0.5699, 0.2335, 0.6316, 0.2184, 0.1917, 0.1976, 0.1325, 0.1709, 0.1412, 0.1894, 0.2009, 0.2706, 0.6837, 0.2644, 0.6221, 0.2335, 0.6316, 0.2398, 0.6932, 0.2301, 0.2524, 0.2184, 0.1917, 0.1894, 0.2009, 0.2002, 0.2617, 0.1292, 0.08539, 4.47e-07, 0.04889, 0.1105, 0.09192, 0.5, 0.9511, 0.3374, 0.9276, 0.3168, 0.9361, 0.2283, 0.5699, 0.2235, 0.5082, 0.1926, 0.5174, 0.1972, 0.5792, 0.1709, 0.1412, 0.1292, 0.08539, 0.1105, 0.09192, 0.1453, 0.1492, 0.2335, 0.6316, 0.2283, 0.5699, 0.1972, 0.5792, 0.2022, 0.641, 0.1894, 0.2009, 0.1709, 0.1412, 0.1453, 0.1492, 0.1614, 0.2094, 0.2398, 0.6932, 0.2335, 0.6316, 0.2022, 0.641, 0.2083, 0.7026, 0.2002, 0.2617, 0.1894, 0.2009, 0.1614, 0.2094, 0.1711, 0.2705, 0.248, 0.7544, 0.2398, 0.6932, 0.2083, 0.7026, 0.2165, 0.7639, 0.2078, 0.3231, 0.2002, 0.2617, 0.1711, 0.2705, 0.1779, 0.332, 0.2602, 0.8151, 0.248, 0.7544, 0.2165, 0.7639, 0.2291, 0.8246, 0.2137, 0.3847, 0.2078, 0.3231, 0.1779, 0.332, 0.1833, 0.3937, 0.2824, 0.8741, 0.2602, 0.8151, 0.2291, 0.8246, 0.2529, 0.8836, 0.2188, 0.4464, 0.2137, 0.3847, 0.1833, 0.3937, 0.1881, 0.4555, 0.3374, 0.9276, 0.2824, 0.8741, 0.2529, 0.8836, 0.3168, 0.9361, 0.2235, 0.5082, 0.2188, 0.4464, 0.1881, 0.4555, 0.1926, 0.5174, 0.1779, 0.332, 0.1711, 0.2705, 0.1424, 0.2784, 0.1484, 0.3402, 0.2291, 0.8246, 0.2165, 0.7639, 0.184, 0.773, 0.1963, 0.8339, 0.1833, 0.3937, 0.1779, 0.332, 0.1484, 0.3402, 0.1532, 0.402, 0.2529, 0.8836, 0.2291, 0.8246, 0.1963, 0.8339, 0.2209, 0.8931, 0.1881, 0.4555, 0.1833, 0.3937, 0.1532, 0.402, 0.1575, 0.464, 0.3168, 0.9361, 0.2529, 0.8836, 0.2209, 0.8931, 0.2945, 0.945, 0.1926, 0.5174, 0.1881, 0.4555, 0.1575, 0.464, 0.1615, 0.5259, 0.1105, 0.09192, 4.47e-07, 0.04889, 0.09216, 0.0976, 0.5, 0.9511, 0.3168, 0.9361, 0.2945, 0.945, 0.1972, 0.5792, 0.1926, 0.5174, 0.1615, 0.5259, 0.1657, 0.5879, 0.1453, 0.1492, 0.1105, 0.09192, 0.09216, 0.0976, 0.1206, 0.1563, 0.2022, 0.641, 0.1972, 0.5792, 0.1657, 0.5879, 0.1704, 0.6498, 0.1614, 0.2094, 0.1453, 0.1492, 0.1206, 0.1563, 0.1341, 0.217, 0.2083, 0.7026, 0.2022, 0.641, 0.1704, 0.6498, 0.1762, 0.7115, 0.1711, 0.2705, 0.1614, 0.2094, 0.1341, 0.217, 0.1424, 0.2784, 0.2165, 0.7639, 0.2083, 0.7026, 0.1762, 0.7115, 0.184, 0.773, 0.1657, 0.5879, 0.1615, 0.5259, 0.1304, 0.5335, 0.134, 0.5956, 0.1206, 0.1563, 0.09216, 0.0976, 0.07401, 0.1024, 0.09646, 0.1623, 0.1704, 0.6498, 0.1657, 0.5879, 0.134, 0.5956, 0.1381, 0.6577, 0.1341, 0.217, 0.1206, 0.1563, 0.09646, 0.1623, 0.1074, 0.2236, 0.1762, 0.7115, 0.1704, 0.6498, 0.1381, 0.6577, 0.1432, 0.7196, 0.1424, 0.2784, 0.1341, 0.217, 0.1074, 0.2236, 0.1143, 0.2853, 0.184, 0.773, 0.1762, 0.7115, 0.1432, 0.7196, 0.1503, 0.7813, 0.1484, 0.3402, 0.1424, 0.2784, 0.1143, 0.2853, 0.1192, 0.3473, 0.1963, 0.8339, 0.184, 0.773, 0.1503, 0.7813, 0.1617, 0.8425, 0.1532, 0.402, 0.1484, 0.3402, 0.1192, 0.3473, 0.1233, 0.4093, 0.2209, 0.8931, 0.1963, 0.8339, 0.1617, 0.8425, 0.1859, 0.9023, 0.1575, 0.464, 0.1532, 0.402, 0.1233, 0.4093, 0.1269, 0.4714, 0.2945, 0.945, 0.2209, 0.8931, 0.1859, 0.9023, 0.2696, 0.9544, 0.1615, 0.5259, 0.1575, 0.464, 0.1269, 0.4714, 0.1304, 0.5335, 0.09216, 0.0976, 4.47e-07, 0.04889, 0.07401, 0.1024, 0.5, 0.9511, 0.2945, 0.945, 0.2696, 0.9544, 0.1617, 0.8425, 0.1503, 0.7813, 0.1154, 0.7884, 0.1252, 0.85, 0.1233, 0.4093, 0.1192, 0.3473, 0.09027, 0.3531, 0.09345, 0.4153, 0.1859, 0.9023, 0.1617, 0.8425, 0.1252, 0.85, 0.1471, 0.9105, 0.1269, 0.4714, 0.1233, 0.4093, 0.09345, 0.4153, 0.09631, 0.4776, 0.2696, 0.9544, 0.1859, 0.9023, 0.1471, 0.9105, 0.2399, 0.9639, 0.1304, 0.5335, 0.1269, 0.4714, 0.09631, 0.4776, 0.09909, 0.5398, 0.07401, 0.1024, 4.47e-07, 0.04889, 0.05602, 0.1062, 0.5, 0.9511, 0.2696, 0.9544, 0.2399, 0.9639, 0.134, 0.5956, 0.1304, 0.5335, 0.09909, 0.5398, 0.102, 0.6021, 0.09646, 0.1623, 0.07401, 0.1024, 0.05602, 0.1062, 0.0728, 0.1672, 0.1381, 0.6577, 0.134, 0.5956, 0.102, 0.6021, 0.1053, 0.6643, 0.1074, 0.2236, 0.09646, 0.1623, 0.0728, 0.1672, 0.08113, 0.2289, 0.1432, 0.7196, 0.1381, 0.6577, 0.1053, 0.6643, 0.1095, 0.7264, 0.1143, 0.2853, 0.1074, 0.2236, 0.08113, 0.2289, 0.0864, 0.2909, 0.1503, 0.7813, 0.1432, 0.7196, 0.1095, 0.7264, 0.1154, 0.7884, 0.1192, 0.3473, 0.1143, 0.2853, 0.0864, 0.2909, 0.09027, 0.3531, 0.1053, 0.6643, 0.102, 0.6021, 0.06972, 0.607, 0.07211, 0.6693, 0.08113, 0.2289, 0.0728, 0.1672, 0.04946, 0.1707, 0.05514, 0.2329, 0.1095, 0.7264, 0.1053, 0.6643, 0.07211, 0.6693, 0.07512, 0.7316, 0.0864, 0.2909, 0.08113, 0.2289, 0.05514, 0.2329, 0.05877, 0.2952, 0.1154, 0.7884, 0.1095, 0.7264, 0.07512, 0.7316, 0.07943, 0.7939, 0.09027, 0.3531, 0.0864, 0.2909, 0.05877, 0.2952, 0.06146, 0.3575, 0.1252, 0.85, 0.1154, 0.7884, 0.07943, 0.7939, 0.08678, 0.8559, 0.09345, 0.4153, 0.09027, 0.3531, 0.06146, 0.3575, 0.06368, 0.4198, 0.1471, 0.9105, 0.1252, 0.85, 0.08678, 0.8559, 0.1041, 0.9173, 0.09631, 0.4776, 0.09345, 0.4153, 0.06368, 0.4198, 0.06569, 0.4822, 0.2399, 0.9639, 0.1471, 0.9105, 0.1041, 0.9173, 0.1999, 0.9733, 0.09909, 0.5398, 0.09631, 0.4776, 0.06569, 0.4822, 0.06765, 0.5446, 0.05602, 0.1062, 4.47e-07, 0.04889, 0.03814, 0.1089, 0.5, 0.9511, 0.2399, 0.9639, 0.1999, 0.9733, 0.102, 0.6021, 0.09909, 0.5398, 0.06765, 0.5446, 0.06972, 0.607, 0.0728, 0.1672, 0.05602, 0.1062, 0.03814, 0.1089, 0.04946, 0.1707, 0.1041, 0.9173, 0.08678, 0.8559, 0.04679, 0.8598, 0.05701, 0.9219, 0.06569, 0.4822, 0.06368, 0.4198, 0.03395, 0.4227, 0.03504, 0.4852, 0.1999, 0.9733, 0.1041, 0.9173, 0.05701, 0.9219, 0.1357, 0.9816, 0.06765, 0.5446, 0.06569, 0.4822, 0.03504, 0.4852, 0.03611, 0.5477, 0.03814, 0.1089, 4.47e-07, 0.04889, 0.02032, 0.1107, 0.5, 0.9511, 0.1999, 0.9733, 0.1357, 0.9816, 0.06972, 0.607, 0.06765, 0.5446, 0.03611, 0.5477, 0.03724, 0.6101, 0.04946, 0.1707, 0.03814, 0.1089, 0.02032, 0.1107, 0.02631, 0.173, 0.07211, 0.6693, 0.06972, 0.607, 0.03724, 0.6101, 0.03855, 0.6726, 0.05514, 0.2329, 0.04946, 0.1707, 0.02631, 0.173, 0.02935, 0.2354, 0.07512, 0.7316, 0.07211, 0.6693, 0.03855, 0.6726, 0.04022, 0.735, 0.05877, 0.2952, 0.05514, 0.2329, 0.02935, 0.2354, 0.03129, 0.2978, 0.07943, 0.7939, 0.07512, 0.7316, 0.04022, 0.735, 0.04262, 0.7974, 0.06146, 0.3575, 0.05877, 0.2952, 0.03129, 0.2978, 0.03274, 0.3603, 0.08678, 0.8559, 0.07943, 0.7939, 0.04262, 0.7974, 0.04679, 0.8598, 0.06368, 0.4198, 0.06146, 0.3575, 0.03274, 0.3603, 0.03395, 0.4227, 0.02935, 0.2354, 0.02631, 0.173, 0.003274, 0.1739, 0.003652, 0.2364, 0.04022, 0.735, 0.03855, 0.6726, 0.004806, 0.6739, 0.005016, 0.7364, 0.03129, 0.2978, 0.02935, 0.2354, 0.003652, 0.2364, 0.003895, 0.2989, 0.04262, 0.7974, 0.04022, 0.735, 0.005016, 0.7364, 0.005321, 0.7989, 0.03274, 0.3603, 0.03129, 0.2978, 0.003895, 0.2989, 0.004076, 0.3614, 0.04679, 0.8598, 0.04262, 0.7974, 0.005321, 0.7989, 0.005853, 0.8614, 0.03395, 0.4227, 0.03274, 0.3603, 0.004076, 0.3614, 0.004227, 0.4239, 0.05701, 0.9219, 0.04679, 0.8598, 0.005853, 0.8614, 0.00718, 0.9239, 0.03504, 0.4852, 0.03395, 0.4227, 0.004227, 0.4239, 0.004363, 0.4864, 0.1357, 0.9816, 0.05701, 0.9219, 0.00718, 0.9239, 0.02021, 0.9863, 0.03611, 0.5477, 0.03504, 0.4852, 0.004363, 0.4864, 0.004497, 0.5489, 0.02032, 0.1107, 4.47e-07, 0.04889, 0.002529, 0.1114, 0.5, 0.9511, 0.1357, 0.9816, 0.02021, 0.9863, 0.03724, 0.6101, 0.03611, 0.5477, 0.004497, 0.5489, 0.00464, 0.6114, 0.02631, 0.173, 0.02032, 0.1107, 0.002529, 0.1114, 0.003274, 0.1739, 0.03855, 0.6726, 0.03724, 0.6101, 0.00464, 0.6114, 0.004806, 0.6739])
me_sphere.materials.append(mat_material_002)
me_sphere.use_remesh_fix_poles = True
me_sphere.use_remesh_preserve_attributes = False
me_sphere.use_mirror_vertex_groups = False
me_sphere.update()

# ---- curves / text
txt_text_001 = bpy.data.curves.new('Text.001', 'FONT')
txt_text_001.dimensions = '2D'
txt_text_001.body = 'ARCON'
txt_text_001.materials.append(mat_material_003)
txt_text_001.use_path_clamp = True
txt_text_001.offset = 0.04
txt_text_001.extrude = 0.18
cu_beziercircle_001 = bpy.data.curves.new('BezierCircle.001', 'CURVE')
cu_beziercircle_001.dimensions = '3D'
_sp = cu_beziercircle_001.splines.new('BEZIER'); _sp.bezier_points.add(3)
_sp.bezier_points.foreach_set('co', [-1.0, 0.0, 0.0, 0.0, 1.0, 0.0, 1.0, 0.0, 0.0, 0.0, -1.0, 0.0])
_sp.bezier_points.foreach_set('handle_left', [-1.0, -0.5521, 0.0, -0.5521, 1.0, 0.0, 1.0, 0.5521, 0.0, 0.5521, -1.0, 0.0])
_sp.bezier_points.foreach_set('handle_right', [-1.0, 0.5521, 0.0, 0.5521, 1.0, 0.0, 1.0, -0.5521, 0.0, -0.5521, -1.0, 0.0])
for _p, _l, _r in zip(_sp.bezier_points, ['AUTO', 'AUTO', 'AUTO', 'AUTO'], ['AUTO', 'AUTO', 'AUTO', 'AUTO']): _p.handle_left_type = _l; _p.handle_right_type = _r
_sp.order_u = 0
_sp.order_v = 0
_sp.use_cyclic_u = True
cu_beziercircle_001.use_path = True
cu_beziercircle_001.use_path_clamp = True
cu_beziercircle_001.fill_mode = 'FULL'

# ---- objects
ob_light = bpy.data.objects.new('Light', light_light)
ob_camera = bpy.data.objects.new('Camera', cam_camera)
ob_sphere = bpy.data.objects.new('Sphere', me_sphere)
ob_text = bpy.data.objects.new('Text', txt_text_001)
ob_beziercircle = bpy.data.objects.new('BezierCircle', cu_beziercircle_001)

# ---- transforms, parenting, visibility, modifiers, constraints
ob_light.location = (4.076, 1.005, 5.904)
ob_light.rotation_euler = (0.6503, 0.05522, 1.866)
ob_light.lock_rotations_4d = False
ob_light.empty_display_type = 'ARROWS'
ob_light.color = (0.0, 0.0, 0.0, 0.0)
ob_light.lineart.crease_threshold = 0.0
ob_camera.location = (7.359, -6.926, 4.958)
ob_camera.rotation_euler = (1.109, 0.0, 0.8149)
ob_camera.lock_rotations_4d = False
ob_camera.empty_display_type = 'ARROWS'
ob_camera.color = (0.0, 0.0, 0.0, 0.0)
ob_camera.display_type = 'WIRE'
ob_camera.lineart.crease_threshold = 0.0
ob_sphere.location = (0.0, 0.0, 0.0)
ob_sphere.rotation_euler = (0.0, -0.0, 0.2747)
ob_sphere.scale = (-5.723, -5.723, -5.723)
ob_sphere.lineart.crease_threshold = 0.0
ob_text.location = (3.16, -17.33, -0.5644)
ob_text.rotation_euler = (1.571, -0.0, 3.142)
ob_text.scale = (1.841, 1.841, 1.841)
ob_text.lineart.crease_threshold = 0.0
_m = ob_text.modifiers.new('Curve', 'CURVE')
_m.object = ob_beziercircle
ob_beziercircle.location = (0.0, 0.0, 0.0)
ob_beziercircle.scale = (6.895, 6.895, 6.895)
ob_beziercircle.lineart.crease_threshold = 0.0

# ---- collection membership
col_collection.objects.link(ob_light)
col_collection.objects.link(ob_camera)
col_collection.objects.link(ob_sphere)
col_collection.objects.link(ob_text)
col_collection.objects.link(ob_beziercircle)

# ---- scene / render settings (as saved in the file)
scene.camera = ob_camera
scene.frame_start = 1; scene.frame_end = 1000; scene.frame_set(251)
scene.render.engine = 'BLENDER_EEVEE_NEXT'
scene.cycles.use_denoising = False
scene.cycles.samples = 128
scene.cycles.sampling_pattern = 'TABULATED_SOBOL'
scene.cycles.use_adaptive_sampling = False
scene.cycles.use_light_tree = False
scene.view_settings.view_transform = 'Filmic'
bpy.context.view_layer.update()
